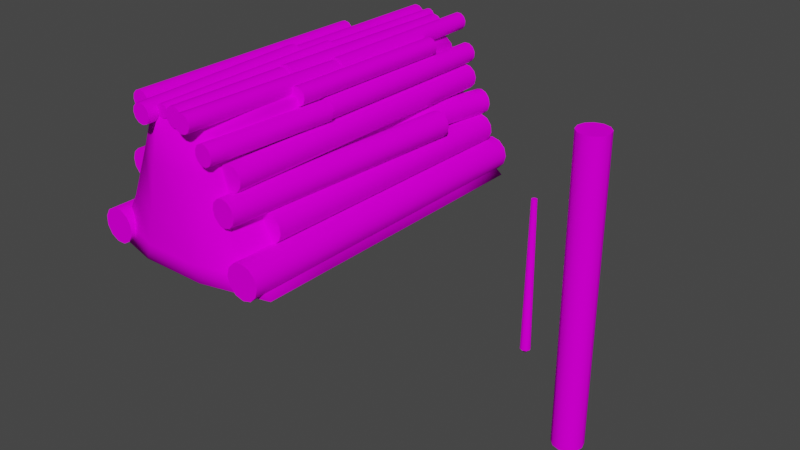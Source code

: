 # Source: prop-dam.blend  (saved by Blender 3.6.11; exported with 4.5.12 LTS)
import bpy
from mathutils import Matrix  # noqa: F401  (used for matrix-valued properties, if any)

bpy.ops.wm.read_factory_settings(use_empty=True)
scene = bpy.context.scene
scene.name = 'Scene'

# ---- collections
col_collection = bpy.data.collections.new('Collection'); scene.collection.children.link(col_collection)

# ---- images (referenced by path relative to the original .blend; pixels are not part of the script)
import os
ASSET_DIR = os.environ.get("B2B_ASSET_DIR", "")  # directory of the original .blend (textures are referenced by path, not embedded)
HERE = os.path.dirname(os.path.abspath(__file__))  # packed textures are extracted next to this script under _unpacked/

def load_image(name, relpath, width, height, colorspace="sRGB"):
    """Load a texture the original file referenced (path relative to the .blend, or extracted next to this script)."""
    p = next((c for c in (os.path.join(HERE, relpath), os.path.join(ASSET_DIR, relpath)) if relpath and os.path.exists(c)), "")
    if p:
        img = bpy.data.images.load(p, check_existing=True)
        img.name = name
    else:  # same state as the original file: an image datablock whose file is absent (Cycles renders it pink)
        img = bpy.data.images.new(name, width, height)
        img.source = "FILE"
        img.filepath = "//" + (relpath or name)
    img.colorspace_settings.name = colorspace
    return img
img_bark_oak_old_png = load_image('bark-oak-old.png', 'bark-oak-old.png', 1024, 1024, 'sRGB')
img_bark_end_old_1_png = load_image('bark-end-old-1.png', 'bark-end-old-1.png', 1024, 1024, 'sRGB')
img_wood_old_png = load_image('wood-old.png', 'wood-old.png', 1024, 1024, 'sRGB')
img_dirt_dark_png = load_image('dirt-dark.png', 'dirt-dark.png', 1024, 1024, 'sRGB')

# ---- materials (node trees are filled in below, after node groups)
mat_bark = bpy.data.materials.new('bark')
mat_bark.alpha_threshold = 0.0
mat_bark.roughness = 0.5
mat_bark.line_color = (0.0, 0.0, 0.0, 1.0)
mat_ends = bpy.data.materials.new('ends')
mat_ends.alpha_threshold = 0.0
mat_ends.roughness = 0.5
mat_ends.line_color = (0.0, 0.0, 0.0, 1.0)
mat_wood = bpy.data.materials.new('wood')
mat_wood.alpha_threshold = 0.0
mat_wood.roughness = 0.5
mat_wood.line_color = (0.0, 0.0, 0.0, 1.0)
mat_dirt = bpy.data.materials.new('dirt')
mat_dirt.alpha_threshold = 0.0
mat_dirt.roughness = 0.5
mat_dirt.line_color = (0.0, 0.0, 0.0, 1.0)

# ---- material node trees
mat_bark.use_nodes = True; mat_bark.node_tree.nodes.clear()
_N = mat_bark.node_tree.nodes; _L = mat_bark.node_tree.links
n0 = _N.new('ShaderNodeOutputMaterial'); n0.name = 'Material Output'; n0.location = (300, 300)
n1 = _N.new('ShaderNodeBsdfPrincipled'); n1.name = 'Principled BSDF'; n1.location = (10, 300)
n1.distribution = 'GGX'
n1.subsurface_method = 'RANDOM_WALK_SKIN'
n1.inputs[3].default_value = 1.45
n1.inputs[13].default_value = 0.0
n1.inputs[27].default_value = (0.0, 0.0, 0.0, 1.0)
n1.inputs[28].default_value = 1.0
n2 = _N.new('ShaderNodeTexImage'); n2.name = 'Image Texture'; n2.location = (-280, 280)
n2.image = img_bark_oak_old_png
_L.new(n1.outputs[0], n0.inputs[0])
_L.new(n2.outputs[0], n1.inputs[0])
n0.is_active_output = True
mat_ends.use_nodes = True; mat_ends.node_tree.nodes.clear()
_N = mat_ends.node_tree.nodes; _L = mat_ends.node_tree.links
n0 = _N.new('ShaderNodeOutputMaterial'); n0.name = 'Material Output'; n0.location = (300, 300)
n1 = _N.new('ShaderNodeBsdfPrincipled'); n1.name = 'Principled BSDF'; n1.location = (10, 300)
n1.distribution = 'GGX'
n1.subsurface_method = 'RANDOM_WALK_SKIN'
n1.inputs[3].default_value = 1.45
n1.inputs[13].default_value = 0.0
n1.inputs[27].default_value = (0.0, 0.0, 0.0, 1.0)
n1.inputs[28].default_value = 1.0
n2 = _N.new('ShaderNodeTexImage'); n2.name = 'Image Texture'; n2.location = (-280, 280)
n2.image = img_bark_end_old_1_png
_L.new(n1.outputs[0], n0.inputs[0])
_L.new(n2.outputs[0], n1.inputs[0])
n0.is_active_output = True
mat_wood.use_nodes = True; mat_wood.node_tree.nodes.clear()
_N = mat_wood.node_tree.nodes; _L = mat_wood.node_tree.links
n0 = _N.new('ShaderNodeOutputMaterial'); n0.name = 'Material Output'; n0.location = (300, 300)
n1 = _N.new('ShaderNodeBsdfPrincipled'); n1.name = 'Principled BSDF'; n1.location = (10, 300)
n1.distribution = 'GGX'
n1.subsurface_method = 'RANDOM_WALK_SKIN'
n1.inputs[3].default_value = 1.45
n1.inputs[13].default_value = 0.0
n1.inputs[27].default_value = (0.0, 0.0, 0.0, 1.0)
n1.inputs[28].default_value = 1.0
n2 = _N.new('ShaderNodeTexImage'); n2.name = 'Image Texture'; n2.location = (-280, 280)
n2.image = img_wood_old_png
_L.new(n1.outputs[0], n0.inputs[0])
_L.new(n2.outputs[0], n1.inputs[0])
n0.is_active_output = True
mat_dirt.use_nodes = True; mat_dirt.node_tree.nodes.clear()
_N = mat_dirt.node_tree.nodes; _L = mat_dirt.node_tree.links
n0 = _N.new('ShaderNodeOutputMaterial'); n0.name = 'Material Output'; n0.location = (300, 300)
n1 = _N.new('ShaderNodeBsdfPrincipled'); n1.name = 'Principled BSDF'; n1.location = (10, 300)
n1.distribution = 'GGX'
n1.subsurface_method = 'RANDOM_WALK_SKIN'
n1.inputs[3].default_value = 1.45
n1.inputs[13].default_value = 0.0
n1.inputs[27].default_value = (0.0, 0.0, 0.0, 1.0)
n1.inputs[28].default_value = 1.0
n2 = _N.new('ShaderNodeTexImage'); n2.name = 'Image Texture'; n2.location = (-280, 280)
n2.image = img_dirt_dark_png
_L.new(n1.outputs[0], n0.inputs[0])
_L.new(n2.outputs[0], n1.inputs[0])
n0.is_active_output = True

# ---- world
world_world = bpy.data.worlds.new('World'); scene.world = world_world
world_world.use_nodes = True; world_world.node_tree.nodes.clear()
_N = world_world.node_tree.nodes; _L = world_world.node_tree.links
n0 = _N.new('ShaderNodeOutputWorld'); n0.name = 'World Output'; n0.location = (300, 300)
n1 = _N.new('ShaderNodeBackground'); n1.name = 'Background'; n1.location = (10, 300)
n1.inputs[0].default_value = (0.05088, 0.05088, 0.05088, 1.0)
_L.new(n1.outputs[0], n0.inputs[0])
n0.is_active_output = True
world_world.color = (0.05088, 0.05088, 0.05088)
world_world.use_sun_shadow = False
world_world.sun_shadow_jitter_overblur = 0.0

# ---- meshes
me_cube = bpy.data.meshes.new('Cube')
me_cube.from_pydata([(1.0, 3.5, 3.0), (2.0, 3.5, 0.0), (1.0, -3.5, 3.0), (2.0, -3.5, 0.0), (-1.0, 3.5, 3.0), (-2.0, 3.5, 0.0), (-1.0, -3.5, 3.0), (-2.0, -3.5, 0.0)], [(5, 7), (0, 1), (2, 3), (4, 5), (2, 6), (7, 3), (6, 4), (4, 0), (3, 1)], [])
_uv = me_cube.uv_layers.new(name='UVMap')
_uv.uv.foreach_set('vector', [])
me_cube.materials.append(None)
me_cube.use_mirror_vertex_groups = False
me_cube.update()
me_cylinder = bpy.data.meshes.new('Cylinder')
me_cylinder.from_pydata([(0.0, 0.05524, 1.5), (0.03906, 0.03906, 1.5), (0.05524, 0.0, 1.5), (0.03906, -0.03906, 1.5), (0.0, -0.05524, 1.5), (-0.03906, -0.03906, 1.5), (-0.05524, 0.0, 1.5), (-0.03906, 0.03906, 1.5), (0.0, 0.08881, -0.75), (0.0, 0.07762, 0.0), (0.0, 0.06643, 0.75), (0.04697, 0.04697, 0.75), (0.05489, 0.05489, 0.0), (0.0628, 0.0628, -0.75), (0.06643, 0.0, 0.75), (0.07762, 0.0, 0.0), (0.08881, 0.0, -0.75), (0.04697, -0.04697, 0.75), (0.05489, -0.05489, 0.0), (0.0628, -0.0628, -0.75), (0.0, -0.06643, 0.75), (0.0, -0.07762, 0.0), (0.0, -0.08881, -0.75), (-0.04697, -0.04697, 0.75), (-0.05489, -0.05489, 0.0), (-0.0628, -0.0628, -0.75), (-0.06643, 0.0, 0.75), (-0.07762, 0.0, 0.0), (-0.08881, 0.0, -0.75), (-0.04697, 0.04697, 0.75), (-0.05489, 0.05489, 0.0), (-0.0628, 0.0628, -0.75), (1.863e-09, 0.03417, -1.5), (0.0, 0.09909, -1.439), (0.02416, 0.02416, -1.5), (0.07007, 0.07007, -1.439), (0.03417, -1.863e-09, -1.5), (0.09909, 0.0, -1.439), (0.02416, -0.02416, -1.5), (0.07007, -0.07007, -1.439), (-1.863e-09, -0.03417, -1.5), (0.0, -0.09909, -1.439), (-0.02416, -0.02416, -1.5), (-0.07007, -0.07007, -1.439), (-0.03417, 1.863e-09, -1.5), (-0.09909, 0.0, -1.439), (-0.02416, 0.02416, -1.5), (-0.07007, 0.07007, -1.439)], [], [(10, 0, 1, 11), (11, 1, 2, 14), (14, 2, 3, 17), (17, 3, 4, 20), (20, 4, 5, 23), (23, 5, 6, 26), (1, 0, 7, 6, 5, 4, 3, 2), (26, 6, 7, 29), (29, 7, 0, 10), (47, 31, 8, 33), (35, 13, 16, 37), (31, 30, 9, 8), (30, 29, 10, 9), (28, 27, 30, 31), (27, 26, 29, 30), (45, 28, 31, 47), (25, 24, 27, 28), (24, 23, 26, 27), (43, 25, 28, 45), (22, 21, 24, 25), (21, 20, 23, 24), (41, 22, 25, 43), (19, 18, 21, 22), (18, 17, 20, 21), (39, 19, 22, 41), (16, 15, 18, 19), (15, 14, 17, 18), (37, 16, 19, 39), (13, 12, 15, 16), (12, 11, 14, 15), (32, 34, 36, 38, 40, 42, 44, 46), (8, 9, 12, 13), (9, 10, 11, 12), (33, 35, 34, 32), (35, 37, 36, 34), (37, 39, 38, 36), (39, 41, 40, 38), (41, 43, 42, 40), (43, 45, 44, 42), (45, 47, 46, 44), (47, 33, 32, 46), (33, 8, 13, 35)])
me_cylinder.polygons.foreach_set('use_smooth', [True] * 42)
me_cylinder.polygons.foreach_set('material_index', [0, 0, 0, 0, 0, 0, 1, 0, 0, 0, 0, 0, 0, 0, 0, 0, 0, 0, 0, 0, 0, 0, 0, 0, 0, 0, 0, 0, 0, 0, 1, 0, 0, 1, 1, 1, 1, 1, 1, 1, 1, 0])
_k = set([(0, 1), (0, 7), (1, 2), (2, 3), (3, 4), (4, 5), (5, 6), (6, 7), (33, 35), (33, 47), (35, 37), (37, 39), (39, 41), (41, 43), (43, 45), (45, 47)])
me_cylinder.attributes.new('sharp_edge', 'BOOLEAN', 'EDGE').data.foreach_set('value', [ (min(e.vertices), max(e.vertices)) in _k for e in me_cylinder.edges])
_uv = me_cylinder.uv_layers.new(name='UVMap')
_uv.uv.foreach_set('vector', [0.5264, 0.7982, 0.5197, 1.109, 0.4966, 1.109, 0.5, 0.7979, 0.5, 0.7979, 0.4966, 1.109, 0.4736, 1.109, 0.4736, 0.7977, 0.4736, 0.7977, 0.4736, 1.109, 0.4506, 1.109, 0.4472, 0.7979, 0.4472, 0.7979, 0.4506, 1.109, 0.4275, 1.109, 0.4208, 0.7982, 0.4208, 0.7982, 0.4275, 1.109, 0.4045, 1.11, 0.3944, 0.7988, 0.3944, 0.7988, 0.4045, 1.11, 0.3815, 1.11, 0.368, 0.7997, 0.6789, 0.4207, 0.5773, 0.3191, 0.5773, 0.1754, 0.6789, 0.07385, 0.8226, 0.07385, 0.9242, 0.1754, 0.9242, 0.3191, 0.8226, 0.4207, 0.5792, 0.7997, 0.5657, 1.11, 0.5427, 1.11, 0.5528, 0.7988, 0.5528, 0.7988, 0.5427, 1.11, 0.5197, 1.109, 0.5264, 0.7982, 0.568, -0.1089, 0.5598, 0.1769, 0.5311, 0.1761, 0.5365, -0.1098, 0.5051, -0.1103, 0.5023, 0.1756, 0.4736, 0.1754, 0.4736, -0.1105, 0.5598, 0.1769, 0.5568, 0.4879, 0.5291, 0.4871, 0.5311, 0.1761, 0.5568, 0.4879, 0.5528, 0.7988, 0.5264, 0.7982, 0.5291, 0.4871, 0.5885, 0.178, 0.5846, 0.4888, 0.5568, 0.4879, 0.5598, 0.1769, 0.5846, 0.4888, 0.5792, 0.7997, 0.5528, 0.7988, 0.5568, 0.4879, 0.5994, -0.1076, 0.5885, 0.178, 0.5598, 0.1769, 0.568, -0.1089, 0.3874, 0.1769, 0.3904, 0.4879, 0.3627, 0.4888, 0.3587, 0.178, 0.3904, 0.4879, 0.3944, 0.7988, 0.368, 0.7997, 0.3627, 0.4888, 0.3792, -0.1089, 0.3874, 0.1769, 0.3587, 0.178, 0.3478, -0.1076, 0.4161, 0.1761, 0.4181, 0.4871, 0.3904, 0.4879, 0.3874, 0.1769, 0.4181, 0.4871, 0.4208, 0.7982, 0.3944, 0.7988, 0.3904, 0.4879, 0.4107, -0.1098, 0.4161, 0.1761, 0.3874, 0.1769, 0.3792, -0.1089, 0.4449, 0.1756, 0.4459, 0.4867, 0.4181, 0.4871, 0.4161, 0.1761, 0.4459, 0.4867, 0.4472, 0.7979, 0.4208, 0.7982, 0.4181, 0.4871, 0.4421, -0.1103, 0.4449, 0.1756, 0.4161, 0.1761, 0.4107, -0.1098, 0.4736, 0.1754, 0.4736, 0.4866, 0.4459, 0.4867, 0.4449, 0.1756, 0.4736, 0.4866, 0.4736, 0.7977, 0.4472, 0.7979, 0.4459, 0.4867, 0.4736, -0.1105, 0.4736, 0.1754, 0.4449, 0.1756, 0.4421, -0.1103, 0.5023, 0.1756, 0.5013, 0.4867, 0.4736, 0.4866, 0.4736, 0.1754, 0.5013, 0.4867, 0.5, 0.7979, 0.4736, 0.7977, 0.4736, 0.4866, 0.2754, 0.2013, 0.3063, 0.229, 0.3054, 0.2698, 0.2785, 0.3005, 0.2378, 0.3035, 0.2069, 0.2758, 0.2078, 0.235, 0.2347, 0.2042, 0.5311, 0.1761, 0.5291, 0.4871, 0.5013, 0.4867, 0.5023, 0.1756, 0.5291, 0.4871, 0.5264, 0.7982, 0.5, 0.7979, 0.5013, 0.4867, 0.3359, 0.06257, 0.4455, 0.1716, 0.3063, 0.229, 0.2754, 0.2013, 0.4455, 0.1716, 0.4455, 0.3269, 0.3054, 0.2698, 0.3063, 0.229, 0.4455, 0.3269, 0.3349, 0.4416, 0.2785, 0.3005, 0.3054, 0.2698, 0.3349, 0.4416, 0.1774, 0.4422, 0.2378, 0.3035, 0.2785, 0.3005, 0.1774, 0.4422, 0.06771, 0.3332, 0.2069, 0.2758, 0.2378, 0.3035, 0.06771, 0.3332, 0.06771, 0.1779, 0.2078, 0.235, 0.2069, 0.2758, 0.06771, 0.1779, 0.1783, 0.06318, 0.2347, 0.2042, 0.2078, 0.235, 0.1783, 0.06318, 0.3359, 0.06257, 0.2754, 0.2013, 0.2347, 0.2042, 0.5365, -0.1098, 0.5311, 0.1761, 0.5023, 0.1756, 0.5051, -0.1103])
me_cylinder.materials.append(mat_bark)
me_cylinder.materials.append(mat_ends)
me_cylinder.update()
me_cylinder_065 = bpy.data.meshes.new('Cylinder.065')
me_cylinder_065.from_pydata([(0.0, 0.3, -3.0), (0.0, 0.3, 3.0), (0.15, 0.2598, -3.0), (0.15, 0.2598, 3.0), (0.2598, 0.15, -3.0), (0.2598, 0.15, 3.0), (0.3, 0.0, -3.0), (0.3, 0.0, 3.0), (0.2598, -0.15, -3.0), (0.2598, -0.15, 3.0), (0.15, -0.2598, -3.0), (0.15, -0.2598, 3.0), (0.0, -0.3, -3.0), (0.0, -0.3, 3.0), (-0.15, -0.2598, -3.0), (-0.15, -0.2598, 3.0), (-0.2598, -0.15, -3.0), (-0.2598, -0.15, 3.0), (-0.3, 0.0, -3.0), (-0.3, 0.0, 3.0), (-0.2598, 0.15, -3.0), (-0.2598, 0.15, 3.0), (-0.15, 0.2598, -3.0), (-0.15, 0.2598, 3.0)], [], [(0, 1, 3, 2), (2, 3, 5, 4), (4, 5, 7, 6), (6, 7, 9, 8), (8, 9, 11, 10), (10, 11, 13, 12), (12, 13, 15, 14), (14, 15, 17, 16), (16, 17, 19, 18), (18, 19, 21, 20), (3, 1, 23, 21, 19, 17, 15, 13, 11, 9, 7, 5), (20, 21, 23, 22), (22, 23, 1, 0), (0, 2, 4, 6, 8, 10, 12, 14, 16, 18, 20, 22)])
me_cylinder_065.polygons.foreach_set('use_smooth', [True] * 14)
me_cylinder_065.polygons.foreach_set('material_index', [0, 0, 0, 0, 0, 0, 0, 0, 0, 0, 2, 0, 0, 2])
_k = set([(0, 2), (0, 22), (1, 3), (1, 23), (2, 4), (3, 5), (4, 6), (5, 7), (6, 8), (7, 9), (8, 10), (9, 11), (10, 12), (11, 13), (12, 14), (13, 15), (14, 16), (15, 17), (16, 18), (17, 19), (18, 20), (19, 21), (20, 22), (21, 23)])
me_cylinder_065.attributes.new('sharp_edge', 'BOOLEAN', 'EDGE').data.foreach_set('value', [ (min(e.vertices), max(e.vertices)) in _k for e in me_cylinder_065.edges])
_uv = me_cylinder_065.uv_layers.new(name='UVMap')
_uv.uv.foreach_set('vector', [0.639, 1.395, 0.639, -0.3954, 0.6854, -0.3954, 0.6854, 1.395, 0.6854, 1.395, 0.6854, -0.3954, 0.7317, -0.3954, 0.7317, 1.395, 0.7317, 1.395, 0.7317, -0.3954, 0.7781, -0.3954, 0.7781, 1.395, 0.2219, 1.395, 0.2219, -0.3954, 0.2683, -0.3954, 0.2683, 1.395, 0.2683, 1.395, 0.2683, -0.3954, 0.3146, -0.3954, 0.3146, 1.395, 0.3146, 1.395, 0.3146, -0.3954, 0.361, -0.3954, 0.361, 1.395, 0.361, 1.395, 0.361, -0.3954, 0.4073, -0.3954, 0.4073, 1.395, 0.4073, 1.395, 0.4073, -0.3954, 0.4537, -0.3954, 0.4537, 1.395, 0.4537, 1.395, 0.4537, -0.3954, 0.5, -0.3954, 0.5, 1.395, 0.5, 1.395, 0.5, -0.3954, 0.5463, -0.3954, 0.5463, 1.395, 0.37, 0.9559, 0.25, 0.988, 0.13, 0.9559, 0.04215, 0.868, 0.01, 0.748, 0.04215, 0.628, 0.13, 0.5402, 0.25, 0.508, 0.37, 0.5402, 0.4578, 0.628, 0.49, 0.748, 0.4578, 0.868, 0.5463, 1.395, 0.5463, -0.3954, 0.5927, -0.3954, 0.5927, 1.395, 0.5927, 1.395, 0.5927, -0.3954, 0.639, -0.3954, 0.639, 1.395, 0.75, 0.988, 0.87, 0.9559, 0.9578, 0.868, 0.99, 0.748, 0.9578, 0.628, 0.87, 0.5402, 0.75, 0.508, 0.63, 0.5402, 0.5422, 0.628, 0.51, 0.748, 0.5422, 0.868, 0.63, 0.9559])
me_cylinder_065.materials.append(mat_bark)
me_cylinder_065.materials.append(mat_wood)
me_cylinder_065.materials.append(mat_ends)
me_cylinder_065.update()
me_cylinder_066 = bpy.data.meshes.new('Cylinder.066')
me_cylinder_066.from_pydata([(0.0, 0.3, -3.0), (0.0, 0.3, 3.0), (0.15, 0.2598, -3.0), (0.15, 0.2598, 3.0), (0.2598, 0.15, -3.0), (0.2598, 0.15, 3.0), (0.3, 0.0, -3.0), (0.3, 0.0, 3.0), (0.2598, -0.15, -3.0), (0.2598, -0.15, 3.0), (0.15, -0.2598, -3.0), (0.15, -0.2598, 3.0), (0.0, -0.3, -3.0), (0.0, -0.3, 3.0), (-0.15, -0.2598, -3.0), (-0.15, -0.2598, 3.0), (-0.2598, -0.15, -3.0), (-0.2598, -0.15, 3.0), (-0.3, 0.0, -3.0), (-0.3, 0.0, 3.0), (-0.2598, 0.15, -3.0), (-0.2598, 0.15, 3.0), (-0.15, 0.2598, -3.0), (-0.15, 0.2598, 3.0)], [], [(0, 1, 3, 2), (2, 3, 5, 4), (4, 5, 7, 6), (6, 7, 9, 8), (8, 9, 11, 10), (10, 11, 13, 12), (12, 13, 15, 14), (14, 15, 17, 16), (16, 17, 19, 18), (18, 19, 21, 20), (3, 1, 23, 21, 19, 17, 15, 13, 11, 9, 7, 5), (20, 21, 23, 22), (22, 23, 1, 0), (0, 2, 4, 6, 8, 10, 12, 14, 16, 18, 20, 22)])
me_cylinder_066.polygons.foreach_set('use_smooth', [True] * 14)
me_cylinder_066.polygons.foreach_set('material_index', [0, 0, 0, 0, 0, 0, 0, 0, 0, 0, 2, 0, 0, 2])
_k = set([(0, 2), (0, 22), (1, 3), (1, 23), (2, 4), (3, 5), (4, 6), (5, 7), (6, 8), (7, 9), (8, 10), (9, 11), (10, 12), (11, 13), (12, 14), (13, 15), (14, 16), (15, 17), (16, 18), (17, 19), (18, 20), (19, 21), (20, 22), (21, 23)])
me_cylinder_066.attributes.new('sharp_edge', 'BOOLEAN', 'EDGE').data.foreach_set('value', [ (min(e.vertices), max(e.vertices)) in _k for e in me_cylinder_066.edges])
_uv = me_cylinder_066.uv_layers.new(name='UVMap')
_uv.uv.foreach_set('vector', [-0.1578, 1.702, -0.1578, -0.08845, -0.1114, -0.08845, -0.1114, 1.702, -0.1114, 1.702, -0.1114, -0.08845, -0.06506, -0.08845, -0.06506, 1.702, -0.06506, 1.702, -0.06506, -0.08845, -0.01871, -0.08845, -0.01871, 1.702, -0.5749, 1.702, -0.5749, -0.08845, -0.5285, -0.08845, -0.5285, 1.702, -0.5285, 1.702, -0.5285, -0.08845, -0.4822, -0.08845, -0.4822, 1.702, -0.4822, 1.702, -0.4822, -0.08845, -0.4358, -0.08845, -0.4358, 1.702, -0.4358, 1.702, -0.4358, -0.08845, -0.3895, -0.08845, -0.3895, 1.702, -0.3895, 1.702, -0.3895, -0.08845, -0.3431, -0.08845, -0.3431, 1.702, -0.3431, 1.702, -0.3431, -0.08845, -0.2968, -0.08845, -0.2968, 1.702, -0.2968, 1.702, -0.2968, -0.08845, -0.2505, -0.08845, -0.2505, 1.702, 0.37, 0.9559, 0.25, 0.988, 0.13, 0.9559, 0.04215, 0.868, 0.01, 0.748, 0.04215, 0.628, 0.13, 0.5402, 0.25, 0.508, 0.37, 0.5402, 0.4578, 0.628, 0.49, 0.748, 0.4578, 0.868, -0.2505, 1.702, -0.2505, -0.08845, -0.2041, -0.08845, -0.2041, 1.702, -0.2041, 1.702, -0.2041, -0.08845, -0.1578, -0.08845, -0.1578, 1.702, 0.75, 0.988, 0.87, 0.9559, 0.9578, 0.868, 0.99, 0.748, 0.9578, 0.628, 0.87, 0.5402, 0.75, 0.508, 0.63, 0.5402, 0.5422, 0.628, 0.51, 0.748, 0.5422, 0.868, 0.63, 0.9559])
me_cylinder_066.materials.append(mat_bark)
me_cylinder_066.materials.append(mat_wood)
me_cylinder_066.materials.append(mat_ends)
me_cylinder_066.update()
me_cylinder_067 = bpy.data.meshes.new('Cylinder.067')
me_cylinder_067.from_pydata([(0.0, 0.3, -3.0), (0.0, 0.3, 3.0), (0.15, 0.2598, -3.0), (0.15, 0.2598, 3.0), (0.2598, 0.15, -3.0), (0.2598, 0.15, 3.0), (0.3, 0.0, -3.0), (0.3, 0.0, 3.0), (0.2598, -0.15, -3.0), (0.2598, -0.15, 3.0), (0.15, -0.2598, -3.0), (0.15, -0.2598, 3.0), (0.0, -0.3, -3.0), (0.0, -0.3, 3.0), (-0.15, -0.2598, -3.0), (-0.15, -0.2598, 3.0), (-0.2598, -0.15, -3.0), (-0.2598, -0.15, 3.0), (-0.3, 0.0, -3.0), (-0.3, 0.0, 3.0), (-0.2598, 0.15, -3.0), (-0.2598, 0.15, 3.0), (-0.15, 0.2598, -3.0), (-0.15, 0.2598, 3.0)], [], [(0, 1, 3, 2), (2, 3, 5, 4), (4, 5, 7, 6), (6, 7, 9, 8), (8, 9, 11, 10), (10, 11, 13, 12), (12, 13, 15, 14), (14, 15, 17, 16), (16, 17, 19, 18), (18, 19, 21, 20), (3, 1, 23, 21, 19, 17, 15, 13, 11, 9, 7, 5), (20, 21, 23, 22), (22, 23, 1, 0), (0, 2, 4, 6, 8, 10, 12, 14, 16, 18, 20, 22)])
me_cylinder_067.polygons.foreach_set('use_smooth', [True] * 14)
me_cylinder_067.polygons.foreach_set('material_index', [0, 0, 0, 0, 0, 0, 0, 0, 0, 0, 2, 0, 0, 2])
_k = set([(0, 2), (0, 22), (1, 3), (1, 23), (2, 4), (3, 5), (4, 6), (5, 7), (6, 8), (7, 9), (8, 10), (9, 11), (10, 12), (11, 13), (12, 14), (13, 15), (14, 16), (15, 17), (16, 18), (17, 19), (18, 20), (19, 21), (20, 22), (21, 23)])
me_cylinder_067.attributes.new('sharp_edge', 'BOOLEAN', 'EDGE').data.foreach_set('value', [ (min(e.vertices), max(e.vertices)) in _k for e in me_cylinder_067.edges])
_uv = me_cylinder_067.uv_layers.new(name='UVMap')
_uv.uv.foreach_set('vector', [0.4716, 1.715, 0.4716, -0.07605, 0.518, -0.07605, 0.518, 1.715, 0.518, 1.715, 0.518, -0.07605, 0.5643, -0.07605, 0.5643, 1.715, 0.5643, 1.715, 0.5643, -0.07605, 0.6107, -0.07605, 0.6107, 1.715, 0.05449, 1.715, 0.05449, -0.07605, 0.1008, -0.07605, 0.1008, 1.715, 0.1008, 1.715, 0.1008, -0.07605, 0.1472, -0.07605, 0.1472, 1.715, 0.1472, 1.715, 0.1472, -0.07605, 0.1935, -0.07605, 0.1935, 1.715, 0.1935, 1.715, 0.1935, -0.07605, 0.2399, -0.07605, 0.2399, 1.715, 0.2399, 1.715, 0.2399, -0.07605, 0.2862, -0.07605, 0.2862, 1.715, 0.2862, 1.715, 0.2862, -0.07605, 0.3326, -0.07605, 0.3326, 1.715, 0.3326, 1.715, 0.3326, -0.07605, 0.3789, -0.07605, 0.3789, 1.715, 0.37, 0.9559, 0.25, 0.988, 0.13, 0.9559, 0.04215, 0.868, 0.01, 0.748, 0.04215, 0.628, 0.13, 0.5402, 0.25, 0.508, 0.37, 0.5402, 0.4578, 0.628, 0.49, 0.748, 0.4578, 0.868, 0.3789, 1.715, 0.3789, -0.07605, 0.4253, -0.07605, 0.4253, 1.715, 0.4253, 1.715, 0.4253, -0.07605, 0.4716, -0.07605, 0.4716, 1.715, 0.75, 0.988, 0.87, 0.9559, 0.9578, 0.868, 0.99, 0.748, 0.9578, 0.628, 0.87, 0.5402, 0.75, 0.508, 0.63, 0.5402, 0.5422, 0.628, 0.51, 0.748, 0.5422, 0.868, 0.63, 0.9559])
me_cylinder_067.materials.append(mat_bark)
me_cylinder_067.materials.append(mat_wood)
me_cylinder_067.materials.append(mat_ends)
me_cylinder_067.update()
me_cylinder_068 = bpy.data.meshes.new('Cylinder.068')
me_cylinder_068.from_pydata([(0.0, 0.3, -3.0), (0.0, 0.3, 3.0), (0.15, 0.2598, -3.0), (0.15, 0.2598, 3.0), (0.2598, 0.15, -3.0), (0.2598, 0.15, 3.0), (0.3, 0.0, -3.0), (0.3, 0.0, 3.0), (0.2598, -0.15, -3.0), (0.2598, -0.15, 3.0), (0.15, -0.2598, -3.0), (0.15, -0.2598, 3.0), (0.0, -0.3, -3.0), (0.0, -0.3, 3.0), (-0.15, -0.2598, -3.0), (-0.15, -0.2598, 3.0), (-0.2598, -0.15, -3.0), (-0.2598, -0.15, 3.0), (-0.3, 0.0, -3.0), (-0.3, 0.0, 3.0), (-0.2598, 0.15, -3.0), (-0.2598, 0.15, 3.0), (-0.15, 0.2598, -3.0), (-0.15, 0.2598, 3.0)], [], [(0, 1, 3, 2), (2, 3, 5, 4), (4, 5, 7, 6), (6, 7, 9, 8), (8, 9, 11, 10), (10, 11, 13, 12), (12, 13, 15, 14), (14, 15, 17, 16), (16, 17, 19, 18), (18, 19, 21, 20), (3, 1, 23, 21, 19, 17, 15, 13, 11, 9, 7, 5), (20, 21, 23, 22), (22, 23, 1, 0), (0, 2, 4, 6, 8, 10, 12, 14, 16, 18, 20, 22)])
me_cylinder_068.polygons.foreach_set('use_smooth', [True] * 14)
me_cylinder_068.polygons.foreach_set('material_index', [0, 0, 0, 0, 0, 0, 0, 0, 0, 0, 2, 0, 0, 2])
_k = set([(0, 2), (0, 22), (1, 3), (1, 23), (2, 4), (3, 5), (4, 6), (5, 7), (6, 8), (7, 9), (8, 10), (9, 11), (10, 12), (11, 13), (12, 14), (13, 15), (14, 16), (15, 17), (16, 18), (17, 19), (18, 20), (19, 21), (20, 22), (21, 23)])
me_cylinder_068.attributes.new('sharp_edge', 'BOOLEAN', 'EDGE').data.foreach_set('value', [ (min(e.vertices), max(e.vertices)) in _k for e in me_cylinder_068.edges])
_uv = me_cylinder_068.uv_layers.new(name='UVMap')
_uv.uv.foreach_set('vector', [-0.3283, 0.8683, -0.3283, -0.9225, -0.2819, -0.9225, -0.2819, 0.8683, -0.2819, 0.8683, -0.2819, -0.9225, -0.2356, -0.9225, -0.2356, 0.8683, -0.2356, 0.8683, -0.2356, -0.9225, -0.1892, -0.9225, -0.1892, 0.8683, -0.7454, 0.8683, -0.7454, -0.9225, -0.6991, -0.9225, -0.6991, 0.8683, -0.6991, 0.8683, -0.6991, -0.9225, -0.6527, -0.9225, -0.6527, 0.8683, -0.6527, 0.8683, -0.6527, -0.9225, -0.6064, -0.9225, -0.6064, 0.8683, -0.6064, 0.8683, -0.6064, -0.9225, -0.56, -0.9225, -0.56, 0.8683, -0.56, 0.8683, -0.56, -0.9225, -0.5137, -0.9225, -0.5137, 0.8683, -0.5137, 0.8683, -0.5137, -0.9225, -0.4673, -0.9225, -0.4673, 0.8683, -0.4673, 0.8683, -0.4673, -0.9225, -0.421, -0.9225, -0.421, 0.8683, 0.37, 0.9559, 0.25, 0.988, 0.13, 0.9559, 0.04215, 0.868, 0.01, 0.748, 0.04215, 0.628, 0.13, 0.5402, 0.25, 0.508, 0.37, 0.5402, 0.4578, 0.628, 0.49, 0.748, 0.4578, 0.868, -0.421, 0.8683, -0.421, -0.9225, -0.3746, -0.9225, -0.3746, 0.8683, -0.3746, 0.8683, -0.3746, -0.9225, -0.3283, -0.9225, -0.3283, 0.8683, 0.75, 0.988, 0.87, 0.9559, 0.9578, 0.868, 0.99, 0.748, 0.9578, 0.628, 0.87, 0.5402, 0.75, 0.508, 0.63, 0.5402, 0.5422, 0.628, 0.51, 0.748, 0.5422, 0.868, 0.63, 0.9559])
me_cylinder_068.materials.append(mat_bark)
me_cylinder_068.materials.append(mat_wood)
me_cylinder_068.materials.append(mat_ends)
me_cylinder_068.update()
me_cylinder_069 = bpy.data.meshes.new('Cylinder.069')
me_cylinder_069.from_pydata([(0.0, 0.3, -3.0), (0.0, 0.3, 3.0), (0.15, 0.2598, -3.0), (0.15, 0.2598, 3.0), (0.2598, 0.15, -3.0), (0.2598, 0.15, 3.0), (0.3, 0.0, -3.0), (0.3, 0.0, 3.0), (0.2598, -0.15, -3.0), (0.2598, -0.15, 3.0), (0.15, -0.2598, -3.0), (0.15, -0.2598, 3.0), (0.0, -0.3, -3.0), (0.0, -0.3, 3.0), (-0.15, -0.2598, -3.0), (-0.15, -0.2598, 3.0), (-0.2598, -0.15, -3.0), (-0.2598, -0.15, 3.0), (-0.3, 0.0, -3.0), (-0.3, 0.0, 3.0), (-0.2598, 0.15, -3.0), (-0.2598, 0.15, 3.0), (-0.15, 0.2598, -3.0), (-0.15, 0.2598, 3.0)], [], [(0, 1, 3, 2), (2, 3, 5, 4), (4, 5, 7, 6), (6, 7, 9, 8), (8, 9, 11, 10), (10, 11, 13, 12), (12, 13, 15, 14), (14, 15, 17, 16), (16, 17, 19, 18), (18, 19, 21, 20), (3, 1, 23, 21, 19, 17, 15, 13, 11, 9, 7, 5), (20, 21, 23, 22), (22, 23, 1, 0), (0, 2, 4, 6, 8, 10, 12, 14, 16, 18, 20, 22)])
me_cylinder_069.polygons.foreach_set('use_smooth', [True] * 14)
me_cylinder_069.polygons.foreach_set('material_index', [0, 0, 0, 0, 0, 0, 0, 0, 0, 0, 2, 0, 0, 2])
_k = set([(0, 2), (0, 22), (1, 3), (1, 23), (2, 4), (3, 5), (4, 6), (5, 7), (6, 8), (7, 9), (8, 10), (9, 11), (10, 12), (11, 13), (12, 14), (13, 15), (14, 16), (15, 17), (16, 18), (17, 19), (18, 20), (19, 21), (20, 22), (21, 23)])
me_cylinder_069.attributes.new('sharp_edge', 'BOOLEAN', 'EDGE').data.foreach_set('value', [ (min(e.vertices), max(e.vertices)) in _k for e in me_cylinder_069.edges])
_uv = me_cylinder_069.uv_layers.new(name='UVMap')
_uv.uv.foreach_set('vector', [0.9956, 1.169, 0.9956, -0.6217, 1.042, -0.6217, 1.042, 1.169, 1.042, 1.169, 1.042, -0.6217, 1.088, -0.6217, 1.088, 1.169, 1.088, 1.169, 1.088, -0.6217, 1.135, -0.6217, 1.135, 1.169, 0.5785, 1.169, 0.5785, -0.6217, 0.6248, -0.6217, 0.6248, 1.169, 0.6248, 1.169, 0.6248, -0.6217, 0.6711, -0.6217, 0.6711, 1.169, 0.6711, 1.169, 0.6711, -0.6217, 0.7175, -0.6217, 0.7175, 1.169, 0.7175, 1.169, 0.7175, -0.6217, 0.7638, -0.6217, 0.7638, 1.169, 0.7638, 1.169, 0.7638, -0.6217, 0.8102, -0.6217, 0.8102, 1.169, 0.8102, 1.169, 0.8102, -0.6217, 0.8565, -0.6217, 0.8565, 1.169, 0.8565, 1.169, 0.8565, -0.6217, 0.9029, -0.6217, 0.9029, 1.169, 0.37, 0.9559, 0.25, 0.988, 0.13, 0.9559, 0.04215, 0.868, 0.01, 0.748, 0.04215, 0.628, 0.13, 0.5402, 0.25, 0.508, 0.37, 0.5402, 0.4578, 0.628, 0.49, 0.748, 0.4578, 0.868, 0.9029, 1.169, 0.9029, -0.6217, 0.9492, -0.6217, 0.9492, 1.169, 0.9492, 1.169, 0.9492, -0.6217, 0.9956, -0.6217, 0.9956, 1.169, 0.75, 0.988, 0.87, 0.9559, 0.9578, 0.868, 0.99, 0.748, 0.9578, 0.628, 0.87, 0.5402, 0.75, 0.508, 0.63, 0.5402, 0.5422, 0.628, 0.51, 0.748, 0.5422, 0.868, 0.63, 0.9559])
me_cylinder_069.materials.append(mat_bark)
me_cylinder_069.materials.append(mat_wood)
me_cylinder_069.materials.append(mat_ends)
me_cylinder_069.update()
me_cylinder_070 = bpy.data.meshes.new('Cylinder.070')
me_cylinder_070.from_pydata([(0.0, 0.3, -3.0), (0.0, 0.3, 3.0), (0.15, 0.2598, -3.0), (0.15, 0.2598, 3.0), (0.2598, 0.15, -3.0), (0.2598, 0.15, 3.0), (0.3, 0.0, -3.0), (0.3, 0.0, 3.0), (0.2598, -0.15, -3.0), (0.2598, -0.15, 3.0), (0.15, -0.2598, -3.0), (0.15, -0.2598, 3.0), (0.0, -0.3, -3.0), (0.0, -0.3, 3.0), (-0.15, -0.2598, -3.0), (-0.15, -0.2598, 3.0), (-0.2598, -0.15, -3.0), (-0.2598, -0.15, 3.0), (-0.3, 0.0, -3.0), (-0.3, 0.0, 3.0), (-0.2598, 0.15, -3.0), (-0.2598, 0.15, 3.0), (-0.15, 0.2598, -3.0), (-0.15, 0.2598, 3.0)], [], [(0, 1, 3, 2), (2, 3, 5, 4), (4, 5, 7, 6), (6, 7, 9, 8), (8, 9, 11, 10), (10, 11, 13, 12), (12, 13, 15, 14), (14, 15, 17, 16), (16, 17, 19, 18), (18, 19, 21, 20), (3, 1, 23, 21, 19, 17, 15, 13, 11, 9, 7, 5), (20, 21, 23, 22), (22, 23, 1, 0), (0, 2, 4, 6, 8, 10, 12, 14, 16, 18, 20, 22)])
me_cylinder_070.polygons.foreach_set('use_smooth', [True] * 14)
me_cylinder_070.polygons.foreach_set('material_index', [0, 0, 0, 0, 0, 0, 0, 0, 0, 0, 2, 0, 0, 2])
_k = set([(0, 2), (0, 22), (1, 3), (1, 23), (2, 4), (3, 5), (4, 6), (5, 7), (6, 8), (7, 9), (8, 10), (9, 11), (10, 12), (11, 13), (12, 14), (13, 15), (14, 16), (15, 17), (16, 18), (17, 19), (18, 20), (19, 21), (20, 22), (21, 23)])
me_cylinder_070.attributes.new('sharp_edge', 'BOOLEAN', 'EDGE').data.foreach_set('value', [ (min(e.vertices), max(e.vertices)) in _k for e in me_cylinder_070.edges])
_uv = me_cylinder_070.uv_layers.new(name='UVMap')
_uv.uv.foreach_set('vector', [1.272, 1.578, 1.272, -0.2125, 1.318, -0.2125, 1.318, 1.578, 1.318, 1.578, 1.318, -0.2125, 1.364, -0.2125, 1.364, 1.578, 1.364, 1.578, 1.364, -0.2125, 1.411, -0.2125, 1.411, 1.578, 0.8544, 1.578, 0.8544, -0.2125, 0.9007, -0.2125, 0.9007, 1.578, 0.9007, 1.578, 0.9007, -0.2125, 0.9471, -0.2125, 0.9471, 1.578, 0.9471, 1.578, 0.9471, -0.2125, 0.9934, -0.2125, 0.9934, 1.578, 0.9934, 1.578, 0.9934, -0.2125, 1.04, -0.2125, 1.04, 1.578, 1.04, 1.578, 1.04, -0.2125, 1.086, -0.2125, 1.086, 1.578, 1.086, 1.578, 1.086, -0.2125, 1.132, -0.2125, 1.132, 1.578, 1.132, 1.578, 1.132, -0.2125, 1.179, -0.2125, 1.179, 1.578, 0.37, 0.9559, 0.25, 0.988, 0.13, 0.9559, 0.04215, 0.868, 0.01, 0.748, 0.04215, 0.628, 0.13, 0.5402, 0.25, 0.508, 0.37, 0.5402, 0.4578, 0.628, 0.49, 0.748, 0.4578, 0.868, 1.179, 1.578, 1.179, -0.2125, 1.225, -0.2125, 1.225, 1.578, 1.225, 1.578, 1.225, -0.2125, 1.272, -0.2125, 1.272, 1.578, 0.75, 0.988, 0.87, 0.9559, 0.9578, 0.868, 0.99, 0.748, 0.9578, 0.628, 0.87, 0.5402, 0.75, 0.508, 0.63, 0.5402, 0.5422, 0.628, 0.51, 0.748, 0.5422, 0.868, 0.63, 0.9559])
me_cylinder_070.materials.append(mat_bark)
me_cylinder_070.materials.append(mat_wood)
me_cylinder_070.materials.append(mat_ends)
me_cylinder_070.update()
me_cylinder_071 = bpy.data.meshes.new('Cylinder.071')
me_cylinder_071.from_pydata([(0.0, 0.3, -3.0), (0.0, 0.3, 3.0), (0.15, 0.2598, -3.0), (0.15, 0.2598, 3.0), (0.2598, 0.15, -3.0), (0.2598, 0.15, 3.0), (0.3, 0.0, -3.0), (0.3, 0.0, 3.0), (0.2598, -0.15, -3.0), (0.2598, -0.15, 3.0), (0.15, -0.2598, -3.0), (0.15, -0.2598, 3.0), (0.0, -0.3, -3.0), (0.0, -0.3, 3.0), (-0.15, -0.2598, -3.0), (-0.15, -0.2598, 3.0), (-0.2598, -0.15, -3.0), (-0.2598, -0.15, 3.0), (-0.3, 0.0, -3.0), (-0.3, 0.0, 3.0), (-0.2598, 0.15, -3.0), (-0.2598, 0.15, 3.0), (-0.15, 0.2598, -3.0), (-0.15, 0.2598, 3.0)], [], [(0, 1, 3, 2), (2, 3, 5, 4), (4, 5, 7, 6), (6, 7, 9, 8), (8, 9, 11, 10), (10, 11, 13, 12), (12, 13, 15, 14), (14, 15, 17, 16), (16, 17, 19, 18), (18, 19, 21, 20), (3, 1, 23, 21, 19, 17, 15, 13, 11, 9, 7, 5), (20, 21, 23, 22), (22, 23, 1, 0), (0, 2, 4, 6, 8, 10, 12, 14, 16, 18, 20, 22)])
me_cylinder_071.polygons.foreach_set('use_smooth', [True] * 14)
me_cylinder_071.polygons.foreach_set('material_index', [0, 0, 0, 0, 0, 0, 0, 0, 0, 0, 2, 0, 0, 2])
_k = set([(0, 2), (0, 22), (1, 3), (1, 23), (2, 4), (3, 5), (4, 6), (5, 7), (6, 8), (7, 9), (8, 10), (9, 11), (10, 12), (11, 13), (12, 14), (13, 15), (14, 16), (15, 17), (16, 18), (17, 19), (18, 20), (19, 21), (20, 22), (21, 23)])
me_cylinder_071.attributes.new('sharp_edge', 'BOOLEAN', 'EDGE').data.foreach_set('value', [ (min(e.vertices), max(e.vertices)) in _k for e in me_cylinder_071.edges])
_uv = me_cylinder_071.uv_layers.new(name='UVMap')
_uv.uv.foreach_set('vector', [0.1337, 1.036, 0.1337, -0.755, 0.18, -0.755, 0.18, 1.036, 0.18, 1.036, 0.18, -0.755, 0.2264, -0.755, 0.2264, 1.036, 0.2264, 1.036, 0.2264, -0.755, 0.2727, -0.755, 0.2727, 1.036, -0.2835, 1.036, -0.2835, -0.755, -0.2371, -0.755, -0.2371, 1.036, -0.2371, 1.036, -0.2371, -0.755, -0.1908, -0.755, -0.1908, 1.036, -0.1908, 1.036, -0.1908, -0.755, -0.1444, -0.755, -0.1444, 1.036, -0.1444, 1.036, -0.1444, -0.755, -0.09806, -0.755, -0.09806, 1.036, -0.09806, 1.036, -0.09806, -0.755, -0.05171, -0.755, -0.05171, 1.036, -0.05171, 1.036, -0.05171, -0.755, -0.005364, -0.755, -0.005364, 1.036, -0.005364, 1.036, -0.005364, -0.755, 0.04098, -0.755, 0.04098, 1.036, 0.37, 0.9559, 0.25, 0.988, 0.13, 0.9559, 0.04215, 0.868, 0.01, 0.748, 0.04215, 0.628, 0.13, 0.5402, 0.25, 0.508, 0.37, 0.5402, 0.4578, 0.628, 0.49, 0.748, 0.4578, 0.868, 0.04098, 1.036, 0.04098, -0.755, 0.08733, -0.755, 0.08733, 1.036, 0.08733, 1.036, 0.08733, -0.755, 0.1337, -0.755, 0.1337, 1.036, 0.75, 0.988, 0.87, 0.9559, 0.9578, 0.868, 0.99, 0.748, 0.9578, 0.628, 0.87, 0.5402, 0.75, 0.508, 0.63, 0.5402, 0.5422, 0.628, 0.51, 0.748, 0.5422, 0.868, 0.63, 0.9559])
me_cylinder_071.materials.append(mat_bark)
me_cylinder_071.materials.append(mat_wood)
me_cylinder_071.materials.append(mat_ends)
me_cylinder_071.update()
me_cylinder_072 = bpy.data.meshes.new('Cylinder.072')
me_cylinder_072.from_pydata([(0.0, 0.3, -3.0), (0.0, 0.3, 3.0), (0.15, 0.2598, -3.0), (0.15, 0.2598, 3.0), (0.2598, 0.15, -3.0), (0.2598, 0.15, 3.0), (0.3, 0.0, -3.0), (0.3, 0.0, 3.0), (0.2598, -0.15, -3.0), (0.2598, -0.15, 3.0), (0.15, -0.2598, -3.0), (0.15, -0.2598, 3.0), (0.0, -0.3, -3.0), (0.0, -0.3, 3.0), (-0.15, -0.2598, -3.0), (-0.15, -0.2598, 3.0), (-0.2598, -0.15, -3.0), (-0.2598, -0.15, 3.0), (-0.3, 0.0, -3.0), (-0.3, 0.0, 3.0), (-0.2598, 0.15, -3.0), (-0.2598, 0.15, 3.0), (-0.15, 0.2598, -3.0), (-0.15, 0.2598, 3.0)], [], [(0, 1, 3, 2), (2, 3, 5, 4), (4, 5, 7, 6), (6, 7, 9, 8), (8, 9, 11, 10), (10, 11, 13, 12), (12, 13, 15, 14), (14, 15, 17, 16), (16, 17, 19, 18), (18, 19, 21, 20), (3, 1, 23, 21, 19, 17, 15, 13, 11, 9, 7, 5), (20, 21, 23, 22), (22, 23, 1, 0), (0, 2, 4, 6, 8, 10, 12, 14, 16, 18, 20, 22)])
me_cylinder_072.polygons.foreach_set('use_smooth', [True] * 14)
me_cylinder_072.polygons.foreach_set('material_index', [0, 0, 0, 0, 0, 0, 0, 0, 0, 0, 2, 0, 0, 2])
_k = set([(0, 2), (0, 22), (1, 3), (1, 23), (2, 4), (3, 5), (4, 6), (5, 7), (6, 8), (7, 9), (8, 10), (9, 11), (10, 12), (11, 13), (12, 14), (13, 15), (14, 16), (15, 17), (16, 18), (17, 19), (18, 20), (19, 21), (20, 22), (21, 23)])
me_cylinder_072.attributes.new('sharp_edge', 'BOOLEAN', 'EDGE').data.foreach_set('value', [ (min(e.vertices), max(e.vertices)) in _k for e in me_cylinder_072.edges])
_uv = me_cylinder_072.uv_layers.new(name='UVMap')
_uv.uv.foreach_set('vector', [0.3135, 1.166, 0.3135, -0.6248, 0.3599, -0.6248, 0.3599, 1.166, 0.3599, 1.166, 0.3599, -0.6248, 0.4062, -0.6248, 0.4062, 1.166, 0.4062, 1.166, 0.4062, -0.6248, 0.4526, -0.6248, 0.4526, 1.166, -0.1036, 1.166, -0.1036, -0.6248, -0.05729, -0.6248, -0.05729, 1.166, -0.05729, 1.166, -0.05729, -0.6248, -0.01094, -0.6248, -0.01094, 1.166, -0.01094, 1.166, -0.01094, -0.6248, 0.03541, -0.6248, 0.03541, 1.166, 0.03541, 1.166, 0.03541, -0.6248, 0.08176, -0.6248, 0.08176, 1.166, 0.08176, 1.166, 0.08176, -0.6248, 0.1281, -0.6248, 0.1281, 1.166, 0.1281, 1.166, 0.1281, -0.6248, 0.1745, -0.6248, 0.1745, 1.166, 0.1745, 1.166, 0.1745, -0.6248, 0.2208, -0.6248, 0.2208, 1.166, 0.37, 0.9559, 0.25, 0.988, 0.13, 0.9559, 0.04215, 0.868, 0.01, 0.748, 0.04215, 0.628, 0.13, 0.5402, 0.25, 0.508, 0.37, 0.5402, 0.4578, 0.628, 0.49, 0.748, 0.4578, 0.868, 0.2208, 1.166, 0.2208, -0.6248, 0.2672, -0.6248, 0.2672, 1.166, 0.2672, 1.166, 0.2672, -0.6248, 0.3135, -0.6248, 0.3135, 1.166, 0.75, 0.988, 0.87, 0.9559, 0.9578, 0.868, 0.99, 0.748, 0.9578, 0.628, 0.87, 0.5402, 0.75, 0.508, 0.63, 0.5402, 0.5422, 0.628, 0.51, 0.748, 0.5422, 0.868, 0.63, 0.9559])
me_cylinder_072.materials.append(mat_bark)
me_cylinder_072.materials.append(mat_wood)
me_cylinder_072.materials.append(mat_ends)
me_cylinder_072.update()
me_cylinder_073 = bpy.data.meshes.new('Cylinder.073')
me_cylinder_073.from_pydata([(0.0, 0.3, -3.0), (0.0, 0.3, 3.0), (0.15, 0.2598, -3.0), (0.15, 0.2598, 3.0), (0.2598, 0.15, -3.0), (0.2598, 0.15, 3.0), (0.3, 0.0, -3.0), (0.3, 0.0, 3.0), (0.2598, -0.15, -3.0), (0.2598, -0.15, 3.0), (0.15, -0.2598, -3.0), (0.15, -0.2598, 3.0), (0.0, -0.3, -3.0), (0.0, -0.3, 3.0), (-0.15, -0.2598, -3.0), (-0.15, -0.2598, 3.0), (-0.2598, -0.15, -3.0), (-0.2598, -0.15, 3.0), (-0.3, 0.0, -3.0), (-0.3, 0.0, 3.0), (-0.2598, 0.15, -3.0), (-0.2598, 0.15, 3.0), (-0.15, 0.2598, -3.0), (-0.15, 0.2598, 3.0)], [], [(0, 1, 3, 2), (2, 3, 5, 4), (4, 5, 7, 6), (6, 7, 9, 8), (8, 9, 11, 10), (10, 11, 13, 12), (12, 13, 15, 14), (14, 15, 17, 16), (16, 17, 19, 18), (18, 19, 21, 20), (3, 1, 23, 21, 19, 17, 15, 13, 11, 9, 7, 5), (20, 21, 23, 22), (22, 23, 1, 0), (0, 2, 4, 6, 8, 10, 12, 14, 16, 18, 20, 22)])
me_cylinder_073.polygons.foreach_set('use_smooth', [True] * 14)
me_cylinder_073.polygons.foreach_set('material_index', [0, 0, 0, 0, 0, 0, 0, 0, 0, 0, 2, 0, 0, 2])
_k = set([(0, 2), (0, 22), (1, 3), (1, 23), (2, 4), (3, 5), (4, 6), (5, 7), (6, 8), (7, 9), (8, 10), (9, 11), (10, 12), (11, 13), (12, 14), (13, 15), (14, 16), (15, 17), (16, 18), (17, 19), (18, 20), (19, 21), (20, 22), (21, 23)])
me_cylinder_073.attributes.new('sharp_edge', 'BOOLEAN', 'EDGE').data.foreach_set('value', [ (min(e.vertices), max(e.vertices)) in _k for e in me_cylinder_073.edges])
_uv = me_cylinder_073.uv_layers.new(name='UVMap')
_uv.uv.foreach_set('vector', [0.5832, 1.141, 0.5832, -0.6496, 0.6296, -0.6496, 0.6296, 1.141, 0.6296, 1.141, 0.6296, -0.6496, 0.6759, -0.6496, 0.6759, 1.141, 0.6759, 1.141, 0.6759, -0.6496, 0.7223, -0.6496, 0.7223, 1.141, 0.1661, 1.141, 0.1661, -0.6496, 0.2124, -0.6496, 0.2124, 1.141, 0.2124, 1.141, 0.2124, -0.6496, 0.2588, -0.6496, 0.2588, 1.141, 0.2588, 1.141, 0.2588, -0.6496, 0.3051, -0.6496, 0.3051, 1.141, 0.3051, 1.141, 0.3051, -0.6496, 0.3515, -0.6496, 0.3515, 1.141, 0.3515, 1.141, 0.3515, -0.6496, 0.3978, -0.6496, 0.3978, 1.141, 0.3978, 1.141, 0.3978, -0.6496, 0.4442, -0.6496, 0.4442, 1.141, 0.4442, 1.141, 0.4442, -0.6496, 0.4905, -0.6496, 0.4905, 1.141, 0.37, 0.9559, 0.25, 0.988, 0.13, 0.9559, 0.04215, 0.868, 0.01, 0.748, 0.04215, 0.628, 0.13, 0.5402, 0.25, 0.508, 0.37, 0.5402, 0.4578, 0.628, 0.49, 0.748, 0.4578, 0.868, 0.4905, 1.141, 0.4905, -0.6496, 0.5369, -0.6496, 0.5369, 1.141, 0.5369, 1.141, 0.5369, -0.6496, 0.5832, -0.6496, 0.5832, 1.141, 0.75, 0.988, 0.87, 0.9559, 0.9578, 0.868, 0.99, 0.748, 0.9578, 0.628, 0.87, 0.5402, 0.75, 0.508, 0.63, 0.5402, 0.5422, 0.628, 0.51, 0.748, 0.5422, 0.868, 0.63, 0.9559])
me_cylinder_073.materials.append(mat_bark)
me_cylinder_073.materials.append(mat_wood)
me_cylinder_073.materials.append(mat_ends)
me_cylinder_073.update()
me_cylinder_074 = bpy.data.meshes.new('Cylinder.074')
me_cylinder_074.from_pydata([(0.0, 0.3, -3.0), (0.0, 0.3, 3.0), (0.15, 0.2598, -3.0), (0.15, 0.2598, 3.0), (0.2598, 0.15, -3.0), (0.2598, 0.15, 3.0), (0.3, 0.0, -3.0), (0.3, 0.0, 3.0), (0.2598, -0.15, -3.0), (0.2598, -0.15, 3.0), (0.15, -0.2598, -3.0), (0.15, -0.2598, 3.0), (0.0, -0.3, -3.0), (0.0, -0.3, 3.0), (-0.15, -0.2598, -3.0), (-0.15, -0.2598, 3.0), (-0.2598, -0.15, -3.0), (-0.2598, -0.15, 3.0), (-0.3, 0.0, -3.0), (-0.3, 0.0, 3.0), (-0.2598, 0.15, -3.0), (-0.2598, 0.15, 3.0), (-0.15, 0.2598, -3.0), (-0.15, 0.2598, 3.0)], [], [(0, 1, 3, 2), (2, 3, 5, 4), (4, 5, 7, 6), (6, 7, 9, 8), (8, 9, 11, 10), (10, 11, 13, 12), (12, 13, 15, 14), (14, 15, 17, 16), (16, 17, 19, 18), (18, 19, 21, 20), (3, 1, 23, 21, 19, 17, 15, 13, 11, 9, 7, 5), (20, 21, 23, 22), (22, 23, 1, 0), (0, 2, 4, 6, 8, 10, 12, 14, 16, 18, 20, 22)])
me_cylinder_074.polygons.foreach_set('use_smooth', [True] * 14)
me_cylinder_074.polygons.foreach_set('material_index', [0, 0, 0, 0, 0, 0, 0, 0, 0, 0, 2, 0, 0, 2])
_k = set([(0, 2), (0, 22), (1, 3), (1, 23), (2, 4), (3, 5), (4, 6), (5, 7), (6, 8), (7, 9), (8, 10), (9, 11), (10, 12), (11, 13), (12, 14), (13, 15), (14, 16), (15, 17), (16, 18), (17, 19), (18, 20), (19, 21), (20, 22), (21, 23)])
me_cylinder_074.attributes.new('sharp_edge', 'BOOLEAN', 'EDGE').data.foreach_set('value', [ (min(e.vertices), max(e.vertices)) in _k for e in me_cylinder_074.edges])
_uv = me_cylinder_074.uv_layers.new(name='UVMap')
_uv.uv.foreach_set('vector', [0.639, 1.395, 0.639, -0.3954, 0.6854, -0.3954, 0.6854, 1.395, 0.6854, 1.395, 0.6854, -0.3954, 0.7317, -0.3954, 0.7317, 1.395, 0.7317, 1.395, 0.7317, -0.3954, 0.7781, -0.3954, 0.7781, 1.395, 0.2219, 1.395, 0.2219, -0.3954, 0.2683, -0.3954, 0.2683, 1.395, 0.2683, 1.395, 0.2683, -0.3954, 0.3146, -0.3954, 0.3146, 1.395, 0.3146, 1.395, 0.3146, -0.3954, 0.361, -0.3954, 0.361, 1.395, 0.361, 1.395, 0.361, -0.3954, 0.4073, -0.3954, 0.4073, 1.395, 0.4073, 1.395, 0.4073, -0.3954, 0.4537, -0.3954, 0.4537, 1.395, 0.4537, 1.395, 0.4537, -0.3954, 0.5, -0.3954, 0.5, 1.395, 0.5, 1.395, 0.5, -0.3954, 0.5463, -0.3954, 0.5463, 1.395, 0.37, 0.9559, 0.25, 0.988, 0.13, 0.9559, 0.04215, 0.868, 0.01, 0.748, 0.04215, 0.628, 0.13, 0.5402, 0.25, 0.508, 0.37, 0.5402, 0.4578, 0.628, 0.49, 0.748, 0.4578, 0.868, 0.5463, 1.395, 0.5463, -0.3954, 0.5927, -0.3954, 0.5927, 1.395, 0.5927, 1.395, 0.5927, -0.3954, 0.639, -0.3954, 0.639, 1.395, 0.75, 0.988, 0.87, 0.9559, 0.9578, 0.868, 0.99, 0.748, 0.9578, 0.628, 0.87, 0.5402, 0.75, 0.508, 0.63, 0.5402, 0.5422, 0.628, 0.51, 0.748, 0.5422, 0.868, 0.63, 0.9559])
me_cylinder_074.materials.append(mat_bark)
me_cylinder_074.materials.append(mat_wood)
me_cylinder_074.materials.append(mat_ends)
me_cylinder_074.update()
me_cylinder_075 = bpy.data.meshes.new('Cylinder.075')
me_cylinder_075.from_pydata([(0.0, 0.3, -3.0), (0.0, 0.3, 3.0), (0.15, 0.2598, -3.0), (0.15, 0.2598, 3.0), (0.2598, 0.15, -3.0), (0.2598, 0.15, 3.0), (0.3, 0.0, -3.0), (0.3, 0.0, 3.0), (0.2598, -0.15, -3.0), (0.2598, -0.15, 3.0), (0.15, -0.2598, -3.0), (0.15, -0.2598, 3.0), (0.0, -0.3, -3.0), (0.0, -0.3, 3.0), (-0.15, -0.2598, -3.0), (-0.15, -0.2598, 3.0), (-0.2598, -0.15, -3.0), (-0.2598, -0.15, 3.0), (-0.3, 0.0, -3.0), (-0.3, 0.0, 3.0), (-0.2598, 0.15, -3.0), (-0.2598, 0.15, 3.0), (-0.15, 0.2598, -3.0), (-0.15, 0.2598, 3.0)], [], [(0, 1, 3, 2), (2, 3, 5, 4), (4, 5, 7, 6), (6, 7, 9, 8), (8, 9, 11, 10), (10, 11, 13, 12), (12, 13, 15, 14), (14, 15, 17, 16), (16, 17, 19, 18), (18, 19, 21, 20), (3, 1, 23, 21, 19, 17, 15, 13, 11, 9, 7, 5), (20, 21, 23, 22), (22, 23, 1, 0), (0, 2, 4, 6, 8, 10, 12, 14, 16, 18, 20, 22)])
me_cylinder_075.polygons.foreach_set('use_smooth', [True] * 14)
me_cylinder_075.polygons.foreach_set('material_index', [0, 0, 0, 0, 0, 0, 0, 0, 0, 0, 2, 0, 0, 2])
_k = set([(0, 2), (0, 22), (1, 3), (1, 23), (2, 4), (3, 5), (4, 6), (5, 7), (6, 8), (7, 9), (8, 10), (9, 11), (10, 12), (11, 13), (12, 14), (13, 15), (14, 16), (15, 17), (16, 18), (17, 19), (18, 20), (19, 21), (20, 22), (21, 23)])
me_cylinder_075.attributes.new('sharp_edge', 'BOOLEAN', 'EDGE').data.foreach_set('value', [ (min(e.vertices), max(e.vertices)) in _k for e in me_cylinder_075.edges])
_uv = me_cylinder_075.uv_layers.new(name='UVMap')
_uv.uv.foreach_set('vector', [0.4716, 1.715, 0.4716, -0.07605, 0.518, -0.07605, 0.518, 1.715, 0.518, 1.715, 0.518, -0.07605, 0.5643, -0.07605, 0.5643, 1.715, 0.5643, 1.715, 0.5643, -0.07605, 0.6107, -0.07605, 0.6107, 1.715, 0.05449, 1.715, 0.05449, -0.07605, 0.1008, -0.07605, 0.1008, 1.715, 0.1008, 1.715, 0.1008, -0.07605, 0.1472, -0.07605, 0.1472, 1.715, 0.1472, 1.715, 0.1472, -0.07605, 0.1935, -0.07605, 0.1935, 1.715, 0.1935, 1.715, 0.1935, -0.07605, 0.2399, -0.07605, 0.2399, 1.715, 0.2399, 1.715, 0.2399, -0.07605, 0.2862, -0.07605, 0.2862, 1.715, 0.2862, 1.715, 0.2862, -0.07605, 0.3326, -0.07605, 0.3326, 1.715, 0.3326, 1.715, 0.3326, -0.07605, 0.3789, -0.07605, 0.3789, 1.715, 0.37, 0.9559, 0.25, 0.988, 0.13, 0.9559, 0.04215, 0.868, 0.01, 0.748, 0.04215, 0.628, 0.13, 0.5402, 0.25, 0.508, 0.37, 0.5402, 0.4578, 0.628, 0.49, 0.748, 0.4578, 0.868, 0.3789, 1.715, 0.3789, -0.07605, 0.4253, -0.07605, 0.4253, 1.715, 0.4253, 1.715, 0.4253, -0.07605, 0.4716, -0.07605, 0.4716, 1.715, 0.75, 0.988, 0.87, 0.9559, 0.9578, 0.868, 0.99, 0.748, 0.9578, 0.628, 0.87, 0.5402, 0.75, 0.508, 0.63, 0.5402, 0.5422, 0.628, 0.51, 0.748, 0.5422, 0.868, 0.63, 0.9559])
me_cylinder_075.materials.append(mat_bark)
me_cylinder_075.materials.append(mat_wood)
me_cylinder_075.materials.append(mat_ends)
me_cylinder_075.update()
me_cylinder_076 = bpy.data.meshes.new('Cylinder.076')
me_cylinder_076.from_pydata([(0.0, 0.3, -3.0), (0.0, 0.3, 3.0), (0.15, 0.2598, -3.0), (0.15, 0.2598, 3.0), (0.2598, 0.15, -3.0), (0.2598, 0.15, 3.0), (0.3, 0.0, -3.0), (0.3, 0.0, 3.0), (0.2598, -0.15, -3.0), (0.2598, -0.15, 3.0), (0.15, -0.2598, -3.0), (0.15, -0.2598, 3.0), (0.0, -0.3, -3.0), (0.0, -0.3, 3.0), (-0.15, -0.2598, -3.0), (-0.15, -0.2598, 3.0), (-0.2598, -0.15, -3.0), (-0.2598, -0.15, 3.0), (-0.3, 0.0, -3.0), (-0.3, 0.0, 3.0), (-0.2598, 0.15, -3.0), (-0.2598, 0.15, 3.0), (-0.15, 0.2598, -3.0), (-0.15, 0.2598, 3.0)], [], [(0, 1, 3, 2), (2, 3, 5, 4), (4, 5, 7, 6), (6, 7, 9, 8), (8, 9, 11, 10), (10, 11, 13, 12), (12, 13, 15, 14), (14, 15, 17, 16), (16, 17, 19, 18), (18, 19, 21, 20), (3, 1, 23, 21, 19, 17, 15, 13, 11, 9, 7, 5), (20, 21, 23, 22), (22, 23, 1, 0), (0, 2, 4, 6, 8, 10, 12, 14, 16, 18, 20, 22)])
me_cylinder_076.polygons.foreach_set('use_smooth', [True] * 14)
me_cylinder_076.polygons.foreach_set('material_index', [0, 0, 0, 0, 0, 0, 0, 0, 0, 0, 2, 0, 0, 2])
_k = set([(0, 2), (0, 22), (1, 3), (1, 23), (2, 4), (3, 5), (4, 6), (5, 7), (6, 8), (7, 9), (8, 10), (9, 11), (10, 12), (11, 13), (12, 14), (13, 15), (14, 16), (15, 17), (16, 18), (17, 19), (18, 20), (19, 21), (20, 22), (21, 23)])
me_cylinder_076.attributes.new('sharp_edge', 'BOOLEAN', 'EDGE').data.foreach_set('value', [ (min(e.vertices), max(e.vertices)) in _k for e in me_cylinder_076.edges])
_uv = me_cylinder_076.uv_layers.new(name='UVMap')
_uv.uv.foreach_set('vector', [0.4716, 1.715, 0.4716, -0.07605, 0.518, -0.07605, 0.518, 1.715, 0.518, 1.715, 0.518, -0.07605, 0.5643, -0.07605, 0.5643, 1.715, 0.5643, 1.715, 0.5643, -0.07605, 0.6107, -0.07605, 0.6107, 1.715, 0.05449, 1.715, 0.05449, -0.07605, 0.1008, -0.07605, 0.1008, 1.715, 0.1008, 1.715, 0.1008, -0.07605, 0.1472, -0.07605, 0.1472, 1.715, 0.1472, 1.715, 0.1472, -0.07605, 0.1935, -0.07605, 0.1935, 1.715, 0.1935, 1.715, 0.1935, -0.07605, 0.2399, -0.07605, 0.2399, 1.715, 0.2399, 1.715, 0.2399, -0.07605, 0.2862, -0.07605, 0.2862, 1.715, 0.2862, 1.715, 0.2862, -0.07605, 0.3326, -0.07605, 0.3326, 1.715, 0.3326, 1.715, 0.3326, -0.07605, 0.3789, -0.07605, 0.3789, 1.715, 0.37, 0.9559, 0.25, 0.988, 0.13, 0.9559, 0.04215, 0.868, 0.01, 0.748, 0.04215, 0.628, 0.13, 0.5402, 0.25, 0.508, 0.37, 0.5402, 0.4578, 0.628, 0.49, 0.748, 0.4578, 0.868, 0.3789, 1.715, 0.3789, -0.07605, 0.4253, -0.07605, 0.4253, 1.715, 0.4253, 1.715, 0.4253, -0.07605, 0.4716, -0.07605, 0.4716, 1.715, 0.75, 0.988, 0.87, 0.9559, 0.9578, 0.868, 0.99, 0.748, 0.9578, 0.628, 0.87, 0.5402, 0.75, 0.508, 0.63, 0.5402, 0.5422, 0.628, 0.51, 0.748, 0.5422, 0.868, 0.63, 0.9559])
me_cylinder_076.materials.append(mat_bark)
me_cylinder_076.materials.append(mat_wood)
me_cylinder_076.materials.append(mat_ends)
me_cylinder_076.update()
me_cylinder_077 = bpy.data.meshes.new('Cylinder.077')
me_cylinder_077.from_pydata([(0.0, 0.3, -3.0), (0.0, 0.3, 3.0), (0.15, 0.2598, -3.0), (0.15, 0.2598, 3.0), (0.2598, 0.15, -3.0), (0.2598, 0.15, 3.0), (0.3, 0.0, -3.0), (0.3, 0.0, 3.0), (0.2598, -0.15, -3.0), (0.2598, -0.15, 3.0), (0.15, -0.2598, -3.0), (0.15, -0.2598, 3.0), (0.0, -0.3, -3.0), (0.0, -0.3, 3.0), (-0.15, -0.2598, -3.0), (-0.15, -0.2598, 3.0), (-0.2598, -0.15, -3.0), (-0.2598, -0.15, 3.0), (-0.3, 0.0, -3.0), (-0.3, 0.0, 3.0), (-0.2598, 0.15, -3.0), (-0.2598, 0.15, 3.0), (-0.15, 0.2598, -3.0), (-0.15, 0.2598, 3.0)], [], [(0, 1, 3, 2), (2, 3, 5, 4), (4, 5, 7, 6), (6, 7, 9, 8), (8, 9, 11, 10), (10, 11, 13, 12), (12, 13, 15, 14), (14, 15, 17, 16), (16, 17, 19, 18), (18, 19, 21, 20), (3, 1, 23, 21, 19, 17, 15, 13, 11, 9, 7, 5), (20, 21, 23, 22), (22, 23, 1, 0), (0, 2, 4, 6, 8, 10, 12, 14, 16, 18, 20, 22)])
me_cylinder_077.polygons.foreach_set('use_smooth', [True] * 14)
me_cylinder_077.polygons.foreach_set('material_index', [0, 0, 0, 0, 0, 0, 0, 0, 0, 0, 2, 0, 0, 2])
_k = set([(0, 2), (0, 22), (1, 3), (1, 23), (2, 4), (3, 5), (4, 6), (5, 7), (6, 8), (7, 9), (8, 10), (9, 11), (10, 12), (11, 13), (12, 14), (13, 15), (14, 16), (15, 17), (16, 18), (17, 19), (18, 20), (19, 21), (20, 22), (21, 23)])
me_cylinder_077.attributes.new('sharp_edge', 'BOOLEAN', 'EDGE').data.foreach_set('value', [ (min(e.vertices), max(e.vertices)) in _k for e in me_cylinder_077.edges])
_uv = me_cylinder_077.uv_layers.new(name='UVMap')
_uv.uv.foreach_set('vector', [0.4716, 1.715, 0.4716, -0.07605, 0.518, -0.07605, 0.518, 1.715, 0.518, 1.715, 0.518, -0.07605, 0.5643, -0.07605, 0.5643, 1.715, 0.5643, 1.715, 0.5643, -0.07605, 0.6107, -0.07605, 0.6107, 1.715, 0.05449, 1.715, 0.05449, -0.07605, 0.1008, -0.07605, 0.1008, 1.715, 0.1008, 1.715, 0.1008, -0.07605, 0.1472, -0.07605, 0.1472, 1.715, 0.1472, 1.715, 0.1472, -0.07605, 0.1935, -0.07605, 0.1935, 1.715, 0.1935, 1.715, 0.1935, -0.07605, 0.2399, -0.07605, 0.2399, 1.715, 0.2399, 1.715, 0.2399, -0.07605, 0.2862, -0.07605, 0.2862, 1.715, 0.2862, 1.715, 0.2862, -0.07605, 0.3326, -0.07605, 0.3326, 1.715, 0.3326, 1.715, 0.3326, -0.07605, 0.3789, -0.07605, 0.3789, 1.715, 0.37, 0.9559, 0.25, 0.988, 0.13, 0.9559, 0.04215, 0.868, 0.01, 0.748, 0.04215, 0.628, 0.13, 0.5402, 0.25, 0.508, 0.37, 0.5402, 0.4578, 0.628, 0.49, 0.748, 0.4578, 0.868, 0.3789, 1.715, 0.3789, -0.07605, 0.4253, -0.07605, 0.4253, 1.715, 0.4253, 1.715, 0.4253, -0.07605, 0.4716, -0.07605, 0.4716, 1.715, 0.75, 0.988, 0.87, 0.9559, 0.9578, 0.868, 0.99, 0.748, 0.9578, 0.628, 0.87, 0.5402, 0.75, 0.508, 0.63, 0.5402, 0.5422, 0.628, 0.51, 0.748, 0.5422, 0.868, 0.63, 0.9559])
me_cylinder_077.materials.append(mat_bark)
me_cylinder_077.materials.append(mat_wood)
me_cylinder_077.materials.append(mat_ends)
me_cylinder_077.update()
me_cylinder_078 = bpy.data.meshes.new('Cylinder.078')
me_cylinder_078.from_pydata([(0.0, 0.3, -3.0), (0.0, 0.3, 3.0), (0.15, 0.2598, -3.0), (0.15, 0.2598, 3.0), (0.2598, 0.15, -3.0), (0.2598, 0.15, 3.0), (0.3, 0.0, -3.0), (0.3, 0.0, 3.0), (0.2598, -0.15, -3.0), (0.2598, -0.15, 3.0), (0.15, -0.2598, -3.0), (0.15, -0.2598, 3.0), (0.0, -0.3, -3.0), (0.0, -0.3, 3.0), (-0.15, -0.2598, -3.0), (-0.15, -0.2598, 3.0), (-0.2598, -0.15, -3.0), (-0.2598, -0.15, 3.0), (-0.3, 0.0, -3.0), (-0.3, 0.0, 3.0), (-0.2598, 0.15, -3.0), (-0.2598, 0.15, 3.0), (-0.15, 0.2598, -3.0), (-0.15, 0.2598, 3.0)], [], [(0, 1, 3, 2), (2, 3, 5, 4), (4, 5, 7, 6), (6, 7, 9, 8), (8, 9, 11, 10), (10, 11, 13, 12), (12, 13, 15, 14), (14, 15, 17, 16), (16, 17, 19, 18), (18, 19, 21, 20), (3, 1, 23, 21, 19, 17, 15, 13, 11, 9, 7, 5), (20, 21, 23, 22), (22, 23, 1, 0), (0, 2, 4, 6, 8, 10, 12, 14, 16, 18, 20, 22)])
me_cylinder_078.polygons.foreach_set('use_smooth', [True] * 14)
me_cylinder_078.polygons.foreach_set('material_index', [0, 0, 0, 0, 0, 0, 0, 0, 0, 0, 2, 0, 0, 2])
_k = set([(0, 2), (0, 22), (1, 3), (1, 23), (2, 4), (3, 5), (4, 6), (5, 7), (6, 8), (7, 9), (8, 10), (9, 11), (10, 12), (11, 13), (12, 14), (13, 15), (14, 16), (15, 17), (16, 18), (17, 19), (18, 20), (19, 21), (20, 22), (21, 23)])
me_cylinder_078.attributes.new('sharp_edge', 'BOOLEAN', 'EDGE').data.foreach_set('value', [ (min(e.vertices), max(e.vertices)) in _k for e in me_cylinder_078.edges])
_uv = me_cylinder_078.uv_layers.new(name='UVMap')
_uv.uv.foreach_set('vector', [0.4716, 1.715, 0.4716, -0.07605, 0.518, -0.07605, 0.518, 1.715, 0.518, 1.715, 0.518, -0.07605, 0.5643, -0.07605, 0.5643, 1.715, 0.5643, 1.715, 0.5643, -0.07605, 0.6107, -0.07605, 0.6107, 1.715, 0.05449, 1.715, 0.05449, -0.07605, 0.1008, -0.07605, 0.1008, 1.715, 0.1008, 1.715, 0.1008, -0.07605, 0.1472, -0.07605, 0.1472, 1.715, 0.1472, 1.715, 0.1472, -0.07605, 0.1935, -0.07605, 0.1935, 1.715, 0.1935, 1.715, 0.1935, -0.07605, 0.2399, -0.07605, 0.2399, 1.715, 0.2399, 1.715, 0.2399, -0.07605, 0.2862, -0.07605, 0.2862, 1.715, 0.2862, 1.715, 0.2862, -0.07605, 0.3326, -0.07605, 0.3326, 1.715, 0.3326, 1.715, 0.3326, -0.07605, 0.3789, -0.07605, 0.3789, 1.715, 0.37, 0.9559, 0.25, 0.988, 0.13, 0.9559, 0.04215, 0.868, 0.01, 0.748, 0.04215, 0.628, 0.13, 0.5402, 0.25, 0.508, 0.37, 0.5402, 0.4578, 0.628, 0.49, 0.748, 0.4578, 0.868, 0.3789, 1.715, 0.3789, -0.07605, 0.4253, -0.07605, 0.4253, 1.715, 0.4253, 1.715, 0.4253, -0.07605, 0.4716, -0.07605, 0.4716, 1.715, 0.75, 0.988, 0.87, 0.9559, 0.9578, 0.868, 0.99, 0.748, 0.9578, 0.628, 0.87, 0.5402, 0.75, 0.508, 0.63, 0.5402, 0.5422, 0.628, 0.51, 0.748, 0.5422, 0.868, 0.63, 0.9559])
me_cylinder_078.materials.append(mat_bark)
me_cylinder_078.materials.append(mat_wood)
me_cylinder_078.materials.append(mat_ends)
me_cylinder_078.update()
me_cylinder_079 = bpy.data.meshes.new('Cylinder.079')
me_cylinder_079.from_pydata([(0.0, 0.3, -3.0), (0.0, 0.3, 3.0), (0.15, 0.2598, -3.0), (0.15, 0.2598, 3.0), (0.2598, 0.15, -3.0), (0.2598, 0.15, 3.0), (0.3, 0.0, -3.0), (0.3, 0.0, 3.0), (0.2598, -0.15, -3.0), (0.2598, -0.15, 3.0), (0.15, -0.2598, -3.0), (0.15, -0.2598, 3.0), (0.0, -0.3, -3.0), (0.0, -0.3, 3.0), (-0.15, -0.2598, -3.0), (-0.15, -0.2598, 3.0), (-0.2598, -0.15, -3.0), (-0.2598, -0.15, 3.0), (-0.3, 0.0, -3.0), (-0.3, 0.0, 3.0), (-0.2598, 0.15, -3.0), (-0.2598, 0.15, 3.0), (-0.15, 0.2598, -3.0), (-0.15, 0.2598, 3.0)], [], [(0, 1, 3, 2), (2, 3, 5, 4), (4, 5, 7, 6), (6, 7, 9, 8), (8, 9, 11, 10), (10, 11, 13, 12), (12, 13, 15, 14), (14, 15, 17, 16), (16, 17, 19, 18), (18, 19, 21, 20), (3, 1, 23, 21, 19, 17, 15, 13, 11, 9, 7, 5), (20, 21, 23, 22), (22, 23, 1, 0), (0, 2, 4, 6, 8, 10, 12, 14, 16, 18, 20, 22)])
me_cylinder_079.polygons.foreach_set('use_smooth', [True] * 14)
me_cylinder_079.polygons.foreach_set('material_index', [0, 0, 0, 0, 0, 0, 0, 0, 0, 0, 2, 0, 0, 2])
_k = set([(0, 2), (0, 22), (1, 3), (1, 23), (2, 4), (3, 5), (4, 6), (5, 7), (6, 8), (7, 9), (8, 10), (9, 11), (10, 12), (11, 13), (12, 14), (13, 15), (14, 16), (15, 17), (16, 18), (17, 19), (18, 20), (19, 21), (20, 22), (21, 23)])
me_cylinder_079.attributes.new('sharp_edge', 'BOOLEAN', 'EDGE').data.foreach_set('value', [ (min(e.vertices), max(e.vertices)) in _k for e in me_cylinder_079.edges])
_uv = me_cylinder_079.uv_layers.new(name='UVMap')
_uv.uv.foreach_set('vector', [0.4716, 1.715, 0.4716, -0.07605, 0.518, -0.07605, 0.518, 1.715, 0.518, 1.715, 0.518, -0.07605, 0.5643, -0.07605, 0.5643, 1.715, 0.5643, 1.715, 0.5643, -0.07605, 0.6107, -0.07605, 0.6107, 1.715, 0.05449, 1.715, 0.05449, -0.07605, 0.1008, -0.07605, 0.1008, 1.715, 0.1008, 1.715, 0.1008, -0.07605, 0.1472, -0.07605, 0.1472, 1.715, 0.1472, 1.715, 0.1472, -0.07605, 0.1935, -0.07605, 0.1935, 1.715, 0.1935, 1.715, 0.1935, -0.07605, 0.2399, -0.07605, 0.2399, 1.715, 0.2399, 1.715, 0.2399, -0.07605, 0.2862, -0.07605, 0.2862, 1.715, 0.2862, 1.715, 0.2862, -0.07605, 0.3326, -0.07605, 0.3326, 1.715, 0.3326, 1.715, 0.3326, -0.07605, 0.3789, -0.07605, 0.3789, 1.715, 0.37, 0.9559, 0.25, 0.988, 0.13, 0.9559, 0.04215, 0.868, 0.01, 0.748, 0.04215, 0.628, 0.13, 0.5402, 0.25, 0.508, 0.37, 0.5402, 0.4578, 0.628, 0.49, 0.748, 0.4578, 0.868, 0.3789, 1.715, 0.3789, -0.07605, 0.4253, -0.07605, 0.4253, 1.715, 0.4253, 1.715, 0.4253, -0.07605, 0.4716, -0.07605, 0.4716, 1.715, 0.75, 0.988, 0.87, 0.9559, 0.9578, 0.868, 0.99, 0.748, 0.9578, 0.628, 0.87, 0.5402, 0.75, 0.508, 0.63, 0.5402, 0.5422, 0.628, 0.51, 0.748, 0.5422, 0.868, 0.63, 0.9559])
me_cylinder_079.materials.append(mat_bark)
me_cylinder_079.materials.append(mat_wood)
me_cylinder_079.materials.append(mat_ends)
me_cylinder_079.update()
me_cylinder_080 = bpy.data.meshes.new('Cylinder.080')
me_cylinder_080.from_pydata([(0.0, 0.3, -3.0), (0.0, 0.3, 3.0), (0.15, 0.2598, -3.0), (0.15, 0.2598, 3.0), (0.2598, 0.15, -3.0), (0.2598, 0.15, 3.0), (0.3, 0.0, -3.0), (0.3, 0.0, 3.0), (0.2598, -0.15, -3.0), (0.2598, -0.15, 3.0), (0.15, -0.2598, -3.0), (0.15, -0.2598, 3.0), (0.0, -0.3, -3.0), (0.0, -0.3, 3.0), (-0.15, -0.2598, -3.0), (-0.15, -0.2598, 3.0), (-0.2598, -0.15, -3.0), (-0.2598, -0.15, 3.0), (-0.3, 0.0, -3.0), (-0.3, 0.0, 3.0), (-0.2598, 0.15, -3.0), (-0.2598, 0.15, 3.0), (-0.15, 0.2598, -3.0), (-0.15, 0.2598, 3.0)], [], [(0, 1, 3, 2), (2, 3, 5, 4), (4, 5, 7, 6), (6, 7, 9, 8), (8, 9, 11, 10), (10, 11, 13, 12), (12, 13, 15, 14), (14, 15, 17, 16), (16, 17, 19, 18), (18, 19, 21, 20), (3, 1, 23, 21, 19, 17, 15, 13, 11, 9, 7, 5), (20, 21, 23, 22), (22, 23, 1, 0), (0, 2, 4, 6, 8, 10, 12, 14, 16, 18, 20, 22)])
me_cylinder_080.polygons.foreach_set('use_smooth', [True] * 14)
me_cylinder_080.polygons.foreach_set('material_index', [0, 0, 0, 0, 0, 0, 0, 0, 0, 0, 2, 0, 0, 2])
_k = set([(0, 2), (0, 22), (1, 3), (1, 23), (2, 4), (3, 5), (4, 6), (5, 7), (6, 8), (7, 9), (8, 10), (9, 11), (10, 12), (11, 13), (12, 14), (13, 15), (14, 16), (15, 17), (16, 18), (17, 19), (18, 20), (19, 21), (20, 22), (21, 23)])
me_cylinder_080.attributes.new('sharp_edge', 'BOOLEAN', 'EDGE').data.foreach_set('value', [ (min(e.vertices), max(e.vertices)) in _k for e in me_cylinder_080.edges])
_uv = me_cylinder_080.uv_layers.new(name='UVMap')
_uv.uv.foreach_set('vector', [0.4716, 1.715, 0.4716, -0.07605, 0.518, -0.07605, 0.518, 1.715, 0.518, 1.715, 0.518, -0.07605, 0.5643, -0.07605, 0.5643, 1.715, 0.5643, 1.715, 0.5643, -0.07605, 0.6107, -0.07605, 0.6107, 1.715, 0.05449, 1.715, 0.05449, -0.07605, 0.1008, -0.07605, 0.1008, 1.715, 0.1008, 1.715, 0.1008, -0.07605, 0.1472, -0.07605, 0.1472, 1.715, 0.1472, 1.715, 0.1472, -0.07605, 0.1935, -0.07605, 0.1935, 1.715, 0.1935, 1.715, 0.1935, -0.07605, 0.2399, -0.07605, 0.2399, 1.715, 0.2399, 1.715, 0.2399, -0.07605, 0.2862, -0.07605, 0.2862, 1.715, 0.2862, 1.715, 0.2862, -0.07605, 0.3326, -0.07605, 0.3326, 1.715, 0.3326, 1.715, 0.3326, -0.07605, 0.3789, -0.07605, 0.3789, 1.715, 0.37, 0.9559, 0.25, 0.988, 0.13, 0.9559, 0.04215, 0.868, 0.01, 0.748, 0.04215, 0.628, 0.13, 0.5402, 0.25, 0.508, 0.37, 0.5402, 0.4578, 0.628, 0.49, 0.748, 0.4578, 0.868, 0.3789, 1.715, 0.3789, -0.07605, 0.4253, -0.07605, 0.4253, 1.715, 0.4253, 1.715, 0.4253, -0.07605, 0.4716, -0.07605, 0.4716, 1.715, 0.75, 0.988, 0.87, 0.9559, 0.9578, 0.868, 0.99, 0.748, 0.9578, 0.628, 0.87, 0.5402, 0.75, 0.508, 0.63, 0.5402, 0.5422, 0.628, 0.51, 0.748, 0.5422, 0.868, 0.63, 0.9559])
me_cylinder_080.materials.append(mat_bark)
me_cylinder_080.materials.append(mat_wood)
me_cylinder_080.materials.append(mat_ends)
me_cylinder_080.update()
me_cylinder_081 = bpy.data.meshes.new('Cylinder.081')
me_cylinder_081.from_pydata([(0.0, 0.3, -3.0), (0.0, 0.3, 3.0), (0.15, 0.2598, -3.0), (0.15, 0.2598, 3.0), (0.2598, 0.15, -3.0), (0.2598, 0.15, 3.0), (0.3, 0.0, -3.0), (0.3, 0.0, 3.0), (0.2598, -0.15, -3.0), (0.2598, -0.15, 3.0), (0.15, -0.2598, -3.0), (0.15, -0.2598, 3.0), (0.0, -0.3, -3.0), (0.0, -0.3, 3.0), (-0.15, -0.2598, -3.0), (-0.15, -0.2598, 3.0), (-0.2598, -0.15, -3.0), (-0.2598, -0.15, 3.0), (-0.3, 0.0, -3.0), (-0.3, 0.0, 3.0), (-0.2598, 0.15, -3.0), (-0.2598, 0.15, 3.0), (-0.15, 0.2598, -3.0), (-0.15, 0.2598, 3.0)], [], [(0, 1, 3, 2), (2, 3, 5, 4), (4, 5, 7, 6), (6, 7, 9, 8), (8, 9, 11, 10), (10, 11, 13, 12), (12, 13, 15, 14), (14, 15, 17, 16), (16, 17, 19, 18), (18, 19, 21, 20), (3, 1, 23, 21, 19, 17, 15, 13, 11, 9, 7, 5), (20, 21, 23, 22), (22, 23, 1, 0), (0, 2, 4, 6, 8, 10, 12, 14, 16, 18, 20, 22)])
me_cylinder_081.polygons.foreach_set('use_smooth', [True] * 14)
me_cylinder_081.polygons.foreach_set('material_index', [0, 0, 0, 0, 0, 0, 0, 0, 0, 0, 2, 0, 0, 2])
_k = set([(0, 2), (0, 22), (1, 3), (1, 23), (2, 4), (3, 5), (4, 6), (5, 7), (6, 8), (7, 9), (8, 10), (9, 11), (10, 12), (11, 13), (12, 14), (13, 15), (14, 16), (15, 17), (16, 18), (17, 19), (18, 20), (19, 21), (20, 22), (21, 23)])
me_cylinder_081.attributes.new('sharp_edge', 'BOOLEAN', 'EDGE').data.foreach_set('value', [ (min(e.vertices), max(e.vertices)) in _k for e in me_cylinder_081.edges])
_uv = me_cylinder_081.uv_layers.new(name='UVMap')
_uv.uv.foreach_set('vector', [0.4716, 1.715, 0.4716, -0.07605, 0.518, -0.07605, 0.518, 1.715, 0.518, 1.715, 0.518, -0.07605, 0.5643, -0.07605, 0.5643, 1.715, 0.5643, 1.715, 0.5643, -0.07605, 0.6107, -0.07605, 0.6107, 1.715, 0.05449, 1.715, 0.05449, -0.07605, 0.1008, -0.07605, 0.1008, 1.715, 0.1008, 1.715, 0.1008, -0.07605, 0.1472, -0.07605, 0.1472, 1.715, 0.1472, 1.715, 0.1472, -0.07605, 0.1935, -0.07605, 0.1935, 1.715, 0.1935, 1.715, 0.1935, -0.07605, 0.2399, -0.07605, 0.2399, 1.715, 0.2399, 1.715, 0.2399, -0.07605, 0.2862, -0.07605, 0.2862, 1.715, 0.2862, 1.715, 0.2862, -0.07605, 0.3326, -0.07605, 0.3326, 1.715, 0.3326, 1.715, 0.3326, -0.07605, 0.3789, -0.07605, 0.3789, 1.715, 0.37, 0.9559, 0.25, 0.988, 0.13, 0.9559, 0.04215, 0.868, 0.01, 0.748, 0.04215, 0.628, 0.13, 0.5402, 0.25, 0.508, 0.37, 0.5402, 0.4578, 0.628, 0.49, 0.748, 0.4578, 0.868, 0.3789, 1.715, 0.3789, -0.07605, 0.4253, -0.07605, 0.4253, 1.715, 0.4253, 1.715, 0.4253, -0.07605, 0.4716, -0.07605, 0.4716, 1.715, 0.75, 0.988, 0.87, 0.9559, 0.9578, 0.868, 0.99, 0.748, 0.9578, 0.628, 0.87, 0.5402, 0.75, 0.508, 0.63, 0.5402, 0.5422, 0.628, 0.51, 0.748, 0.5422, 0.868, 0.63, 0.9559])
me_cylinder_081.materials.append(mat_bark)
me_cylinder_081.materials.append(mat_wood)
me_cylinder_081.materials.append(mat_ends)
me_cylinder_081.update()
me_cylinder_082 = bpy.data.meshes.new('Cylinder.082')
me_cylinder_082.from_pydata([(0.0, 0.3, -3.0), (0.0, 0.3, 3.0), (0.15, 0.2598, -3.0), (0.15, 0.2598, 3.0), (0.2598, 0.15, -3.0), (0.2598, 0.15, 3.0), (0.3, 0.0, -3.0), (0.3, 0.0, 3.0), (0.2598, -0.15, -3.0), (0.2598, -0.15, 3.0), (0.15, -0.2598, -3.0), (0.15, -0.2598, 3.0), (0.0, -0.3, -3.0), (0.0, -0.3, 3.0), (-0.15, -0.2598, -3.0), (-0.15, -0.2598, 3.0), (-0.2598, -0.15, -3.0), (-0.2598, -0.15, 3.0), (-0.3, 0.0, -3.0), (-0.3, 0.0, 3.0), (-0.2598, 0.15, -3.0), (-0.2598, 0.15, 3.0), (-0.15, 0.2598, -3.0), (-0.15, 0.2598, 3.0)], [], [(0, 1, 3, 2), (2, 3, 5, 4), (4, 5, 7, 6), (6, 7, 9, 8), (8, 9, 11, 10), (10, 11, 13, 12), (12, 13, 15, 14), (14, 15, 17, 16), (16, 17, 19, 18), (18, 19, 21, 20), (3, 1, 23, 21, 19, 17, 15, 13, 11, 9, 7, 5), (20, 21, 23, 22), (22, 23, 1, 0), (0, 2, 4, 6, 8, 10, 12, 14, 16, 18, 20, 22)])
me_cylinder_082.polygons.foreach_set('use_smooth', [True] * 14)
me_cylinder_082.polygons.foreach_set('material_index', [0, 0, 0, 0, 0, 0, 0, 0, 0, 0, 2, 0, 0, 2])
_k = set([(0, 2), (0, 22), (1, 3), (1, 23), (2, 4), (3, 5), (4, 6), (5, 7), (6, 8), (7, 9), (8, 10), (9, 11), (10, 12), (11, 13), (12, 14), (13, 15), (14, 16), (15, 17), (16, 18), (17, 19), (18, 20), (19, 21), (20, 22), (21, 23)])
me_cylinder_082.attributes.new('sharp_edge', 'BOOLEAN', 'EDGE').data.foreach_set('value', [ (min(e.vertices), max(e.vertices)) in _k for e in me_cylinder_082.edges])
_uv = me_cylinder_082.uv_layers.new(name='UVMap')
_uv.uv.foreach_set('vector', [0.4716, 1.715, 0.4716, -0.07605, 0.518, -0.07605, 0.518, 1.715, 0.518, 1.715, 0.518, -0.07605, 0.5643, -0.07605, 0.5643, 1.715, 0.5643, 1.715, 0.5643, -0.07605, 0.6107, -0.07605, 0.6107, 1.715, 0.05449, 1.715, 0.05449, -0.07605, 0.1008, -0.07605, 0.1008, 1.715, 0.1008, 1.715, 0.1008, -0.07605, 0.1472, -0.07605, 0.1472, 1.715, 0.1472, 1.715, 0.1472, -0.07605, 0.1935, -0.07605, 0.1935, 1.715, 0.1935, 1.715, 0.1935, -0.07605, 0.2399, -0.07605, 0.2399, 1.715, 0.2399, 1.715, 0.2399, -0.07605, 0.2862, -0.07605, 0.2862, 1.715, 0.2862, 1.715, 0.2862, -0.07605, 0.3326, -0.07605, 0.3326, 1.715, 0.3326, 1.715, 0.3326, -0.07605, 0.3789, -0.07605, 0.3789, 1.715, 0.37, 0.9559, 0.25, 0.988, 0.13, 0.9559, 0.04215, 0.868, 0.01, 0.748, 0.04215, 0.628, 0.13, 0.5402, 0.25, 0.508, 0.37, 0.5402, 0.4578, 0.628, 0.49, 0.748, 0.4578, 0.868, 0.3789, 1.715, 0.3789, -0.07605, 0.4253, -0.07605, 0.4253, 1.715, 0.4253, 1.715, 0.4253, -0.07605, 0.4716, -0.07605, 0.4716, 1.715, 0.75, 0.988, 0.87, 0.9559, 0.9578, 0.868, 0.99, 0.748, 0.9578, 0.628, 0.87, 0.5402, 0.75, 0.508, 0.63, 0.5402, 0.5422, 0.628, 0.51, 0.748, 0.5422, 0.868, 0.63, 0.9559])
me_cylinder_082.materials.append(mat_bark)
me_cylinder_082.materials.append(mat_wood)
me_cylinder_082.materials.append(mat_ends)
me_cylinder_082.update()
me_cylinder_083 = bpy.data.meshes.new('Cylinder.083')
me_cylinder_083.from_pydata([(0.0, 0.3, -3.0), (0.0, 0.3, 3.0), (0.15, 0.2598, -3.0), (0.15, 0.2598, 3.0), (0.2598, 0.15, -3.0), (0.2598, 0.15, 3.0), (0.3, 0.0, -3.0), (0.3, 0.0, 3.0), (0.2598, -0.15, -3.0), (0.2598, -0.15, 3.0), (0.15, -0.2598, -3.0), (0.15, -0.2598, 3.0), (0.0, -0.3, -3.0), (0.0, -0.3, 3.0), (-0.15, -0.2598, -3.0), (-0.15, -0.2598, 3.0), (-0.2598, -0.15, -3.0), (-0.2598, -0.15, 3.0), (-0.3, 0.0, -3.0), (-0.3, 0.0, 3.0), (-0.2598, 0.15, -3.0), (-0.2598, 0.15, 3.0), (-0.15, 0.2598, -3.0), (-0.15, 0.2598, 3.0)], [], [(0, 1, 3, 2), (2, 3, 5, 4), (4, 5, 7, 6), (6, 7, 9, 8), (8, 9, 11, 10), (10, 11, 13, 12), (12, 13, 15, 14), (14, 15, 17, 16), (16, 17, 19, 18), (18, 19, 21, 20), (3, 1, 23, 21, 19, 17, 15, 13, 11, 9, 7, 5), (20, 21, 23, 22), (22, 23, 1, 0), (0, 2, 4, 6, 8, 10, 12, 14, 16, 18, 20, 22)])
me_cylinder_083.polygons.foreach_set('use_smooth', [True] * 14)
me_cylinder_083.polygons.foreach_set('material_index', [0, 0, 0, 0, 0, 0, 0, 0, 0, 0, 2, 0, 0, 2])
_k = set([(0, 2), (0, 22), (1, 3), (1, 23), (2, 4), (3, 5), (4, 6), (5, 7), (6, 8), (7, 9), (8, 10), (9, 11), (10, 12), (11, 13), (12, 14), (13, 15), (14, 16), (15, 17), (16, 18), (17, 19), (18, 20), (19, 21), (20, 22), (21, 23)])
me_cylinder_083.attributes.new('sharp_edge', 'BOOLEAN', 'EDGE').data.foreach_set('value', [ (min(e.vertices), max(e.vertices)) in _k for e in me_cylinder_083.edges])
_uv = me_cylinder_083.uv_layers.new(name='UVMap')
_uv.uv.foreach_set('vector', [0.4716, 1.715, 0.4716, -0.07605, 0.518, -0.07605, 0.518, 1.715, 0.518, 1.715, 0.518, -0.07605, 0.5643, -0.07605, 0.5643, 1.715, 0.5643, 1.715, 0.5643, -0.07605, 0.6107, -0.07605, 0.6107, 1.715, 0.05449, 1.715, 0.05449, -0.07605, 0.1008, -0.07605, 0.1008, 1.715, 0.1008, 1.715, 0.1008, -0.07605, 0.1472, -0.07605, 0.1472, 1.715, 0.1472, 1.715, 0.1472, -0.07605, 0.1935, -0.07605, 0.1935, 1.715, 0.1935, 1.715, 0.1935, -0.07605, 0.2399, -0.07605, 0.2399, 1.715, 0.2399, 1.715, 0.2399, -0.07605, 0.2862, -0.07605, 0.2862, 1.715, 0.2862, 1.715, 0.2862, -0.07605, 0.3326, -0.07605, 0.3326, 1.715, 0.3326, 1.715, 0.3326, -0.07605, 0.3789, -0.07605, 0.3789, 1.715, 0.37, 0.9559, 0.25, 0.988, 0.13, 0.9559, 0.04215, 0.868, 0.01, 0.748, 0.04215, 0.628, 0.13, 0.5402, 0.25, 0.508, 0.37, 0.5402, 0.4578, 0.628, 0.49, 0.748, 0.4578, 0.868, 0.3789, 1.715, 0.3789, -0.07605, 0.4253, -0.07605, 0.4253, 1.715, 0.4253, 1.715, 0.4253, -0.07605, 0.4716, -0.07605, 0.4716, 1.715, 0.75, 0.988, 0.87, 0.9559, 0.9578, 0.868, 0.99, 0.748, 0.9578, 0.628, 0.87, 0.5402, 0.75, 0.508, 0.63, 0.5402, 0.5422, 0.628, 0.51, 0.748, 0.5422, 0.868, 0.63, 0.9559])
me_cylinder_083.materials.append(mat_bark)
me_cylinder_083.materials.append(mat_wood)
me_cylinder_083.materials.append(mat_ends)
me_cylinder_083.update()
me_cylinder_084 = bpy.data.meshes.new('Cylinder.084')
me_cylinder_084.from_pydata([(0.0, 0.3, -3.0), (0.0, 0.3, 3.0), (0.15, 0.2598, -3.0), (0.15, 0.2598, 3.0), (0.2598, 0.15, -3.0), (0.2598, 0.15, 3.0), (0.3, 0.0, -3.0), (0.3, 0.0, 3.0), (0.2598, -0.15, -3.0), (0.2598, -0.15, 3.0), (0.15, -0.2598, -3.0), (0.15, -0.2598, 3.0), (0.0, -0.3, -3.0), (0.0, -0.3, 3.0), (-0.15, -0.2598, -3.0), (-0.15, -0.2598, 3.0), (-0.2598, -0.15, -3.0), (-0.2598, -0.15, 3.0), (-0.3, 0.0, -3.0), (-0.3, 0.0, 3.0), (-0.2598, 0.15, -3.0), (-0.2598, 0.15, 3.0), (-0.15, 0.2598, -3.0), (-0.15, 0.2598, 3.0)], [], [(0, 1, 3, 2), (2, 3, 5, 4), (4, 5, 7, 6), (6, 7, 9, 8), (8, 9, 11, 10), (10, 11, 13, 12), (12, 13, 15, 14), (14, 15, 17, 16), (16, 17, 19, 18), (18, 19, 21, 20), (3, 1, 23, 21, 19, 17, 15, 13, 11, 9, 7, 5), (20, 21, 23, 22), (22, 23, 1, 0), (0, 2, 4, 6, 8, 10, 12, 14, 16, 18, 20, 22)])
me_cylinder_084.polygons.foreach_set('use_smooth', [True] * 14)
me_cylinder_084.polygons.foreach_set('material_index', [0, 0, 0, 0, 0, 0, 0, 0, 0, 0, 2, 0, 0, 2])
_k = set([(0, 2), (0, 22), (1, 3), (1, 23), (2, 4), (3, 5), (4, 6), (5, 7), (6, 8), (7, 9), (8, 10), (9, 11), (10, 12), (11, 13), (12, 14), (13, 15), (14, 16), (15, 17), (16, 18), (17, 19), (18, 20), (19, 21), (20, 22), (21, 23)])
me_cylinder_084.attributes.new('sharp_edge', 'BOOLEAN', 'EDGE').data.foreach_set('value', [ (min(e.vertices), max(e.vertices)) in _k for e in me_cylinder_084.edges])
_uv = me_cylinder_084.uv_layers.new(name='UVMap')
_uv.uv.foreach_set('vector', [0.4716, 1.715, 0.4716, -0.07605, 0.518, -0.07605, 0.518, 1.715, 0.518, 1.715, 0.518, -0.07605, 0.5643, -0.07605, 0.5643, 1.715, 0.5643, 1.715, 0.5643, -0.07605, 0.6107, -0.07605, 0.6107, 1.715, 0.05449, 1.715, 0.05449, -0.07605, 0.1008, -0.07605, 0.1008, 1.715, 0.1008, 1.715, 0.1008, -0.07605, 0.1472, -0.07605, 0.1472, 1.715, 0.1472, 1.715, 0.1472, -0.07605, 0.1935, -0.07605, 0.1935, 1.715, 0.1935, 1.715, 0.1935, -0.07605, 0.2399, -0.07605, 0.2399, 1.715, 0.2399, 1.715, 0.2399, -0.07605, 0.2862, -0.07605, 0.2862, 1.715, 0.2862, 1.715, 0.2862, -0.07605, 0.3326, -0.07605, 0.3326, 1.715, 0.3326, 1.715, 0.3326, -0.07605, 0.3789, -0.07605, 0.3789, 1.715, 0.37, 0.9559, 0.25, 0.988, 0.13, 0.9559, 0.04215, 0.868, 0.01, 0.748, 0.04215, 0.628, 0.13, 0.5402, 0.25, 0.508, 0.37, 0.5402, 0.4578, 0.628, 0.49, 0.748, 0.4578, 0.868, 0.3789, 1.715, 0.3789, -0.07605, 0.4253, -0.07605, 0.4253, 1.715, 0.4253, 1.715, 0.4253, -0.07605, 0.4716, -0.07605, 0.4716, 1.715, 0.75, 0.988, 0.87, 0.9559, 0.9578, 0.868, 0.99, 0.748, 0.9578, 0.628, 0.87, 0.5402, 0.75, 0.508, 0.63, 0.5402, 0.5422, 0.628, 0.51, 0.748, 0.5422, 0.868, 0.63, 0.9559])
me_cylinder_084.materials.append(mat_bark)
me_cylinder_084.materials.append(mat_wood)
me_cylinder_084.materials.append(mat_ends)
me_cylinder_084.update()
me_cylinder_085 = bpy.data.meshes.new('Cylinder.085')
me_cylinder_085.from_pydata([(0.0, 0.3, -3.0), (0.0, 0.3, 3.0), (0.15, 0.2598, -3.0), (0.15, 0.2598, 3.0), (0.2598, 0.15, -3.0), (0.2598, 0.15, 3.0), (0.3, 0.0, -3.0), (0.3, 0.0, 3.0), (0.2598, -0.15, -3.0), (0.2598, -0.15, 3.0), (0.15, -0.2598, -3.0), (0.15, -0.2598, 3.0), (0.0, -0.3, -3.0), (0.0, -0.3, 3.0), (-0.15, -0.2598, -3.0), (-0.15, -0.2598, 3.0), (-0.2598, -0.15, -3.0), (-0.2598, -0.15, 3.0), (-0.3, 0.0, -3.0), (-0.3, 0.0, 3.0), (-0.2598, 0.15, -3.0), (-0.2598, 0.15, 3.0), (-0.15, 0.2598, -3.0), (-0.15, 0.2598, 3.0)], [], [(0, 1, 3, 2), (2, 3, 5, 4), (4, 5, 7, 6), (6, 7, 9, 8), (8, 9, 11, 10), (10, 11, 13, 12), (12, 13, 15, 14), (14, 15, 17, 16), (16, 17, 19, 18), (18, 19, 21, 20), (3, 1, 23, 21, 19, 17, 15, 13, 11, 9, 7, 5), (20, 21, 23, 22), (22, 23, 1, 0), (0, 2, 4, 6, 8, 10, 12, 14, 16, 18, 20, 22)])
me_cylinder_085.polygons.foreach_set('use_smooth', [True] * 14)
me_cylinder_085.polygons.foreach_set('material_index', [0, 0, 0, 0, 0, 0, 0, 0, 0, 0, 2, 0, 0, 2])
_k = set([(0, 2), (0, 22), (1, 3), (1, 23), (2, 4), (3, 5), (4, 6), (5, 7), (6, 8), (7, 9), (8, 10), (9, 11), (10, 12), (11, 13), (12, 14), (13, 15), (14, 16), (15, 17), (16, 18), (17, 19), (18, 20), (19, 21), (20, 22), (21, 23)])
me_cylinder_085.attributes.new('sharp_edge', 'BOOLEAN', 'EDGE').data.foreach_set('value', [ (min(e.vertices), max(e.vertices)) in _k for e in me_cylinder_085.edges])
_uv = me_cylinder_085.uv_layers.new(name='UVMap')
_uv.uv.foreach_set('vector', [0.4716, 1.715, 0.4716, -0.07605, 0.518, -0.07605, 0.518, 1.715, 0.518, 1.715, 0.518, -0.07605, 0.5643, -0.07605, 0.5643, 1.715, 0.5643, 1.715, 0.5643, -0.07605, 0.6107, -0.07605, 0.6107, 1.715, 0.05449, 1.715, 0.05449, -0.07605, 0.1008, -0.07605, 0.1008, 1.715, 0.1008, 1.715, 0.1008, -0.07605, 0.1472, -0.07605, 0.1472, 1.715, 0.1472, 1.715, 0.1472, -0.07605, 0.1935, -0.07605, 0.1935, 1.715, 0.1935, 1.715, 0.1935, -0.07605, 0.2399, -0.07605, 0.2399, 1.715, 0.2399, 1.715, 0.2399, -0.07605, 0.2862, -0.07605, 0.2862, 1.715, 0.2862, 1.715, 0.2862, -0.07605, 0.3326, -0.07605, 0.3326, 1.715, 0.3326, 1.715, 0.3326, -0.07605, 0.3789, -0.07605, 0.3789, 1.715, 0.37, 0.9559, 0.25, 0.988, 0.13, 0.9559, 0.04215, 0.868, 0.01, 0.748, 0.04215, 0.628, 0.13, 0.5402, 0.25, 0.508, 0.37, 0.5402, 0.4578, 0.628, 0.49, 0.748, 0.4578, 0.868, 0.3789, 1.715, 0.3789, -0.07605, 0.4253, -0.07605, 0.4253, 1.715, 0.4253, 1.715, 0.4253, -0.07605, 0.4716, -0.07605, 0.4716, 1.715, 0.75, 0.988, 0.87, 0.9559, 0.9578, 0.868, 0.99, 0.748, 0.9578, 0.628, 0.87, 0.5402, 0.75, 0.508, 0.63, 0.5402, 0.5422, 0.628, 0.51, 0.748, 0.5422, 0.868, 0.63, 0.9559])
me_cylinder_085.materials.append(mat_bark)
me_cylinder_085.materials.append(mat_wood)
me_cylinder_085.materials.append(mat_ends)
me_cylinder_085.update()
me_cylinder_086 = bpy.data.meshes.new('Cylinder.086')
me_cylinder_086.from_pydata([(0.0, 0.3, -3.0), (0.0, 0.3, 3.0), (0.15, 0.2598, -3.0), (0.15, 0.2598, 3.0), (0.2598, 0.15, -3.0), (0.2598, 0.15, 3.0), (0.3, 0.0, -3.0), (0.3, 0.0, 3.0), (0.2598, -0.15, -3.0), (0.2598, -0.15, 3.0), (0.15, -0.2598, -3.0), (0.15, -0.2598, 3.0), (0.0, -0.3, -3.0), (0.0, -0.3, 3.0), (-0.15, -0.2598, -3.0), (-0.15, -0.2598, 3.0), (-0.2598, -0.15, -3.0), (-0.2598, -0.15, 3.0), (-0.3, 0.0, -3.0), (-0.3, 0.0, 3.0), (-0.2598, 0.15, -3.0), (-0.2598, 0.15, 3.0), (-0.15, 0.2598, -3.0), (-0.15, 0.2598, 3.0)], [], [(0, 1, 3, 2), (2, 3, 5, 4), (4, 5, 7, 6), (6, 7, 9, 8), (8, 9, 11, 10), (10, 11, 13, 12), (12, 13, 15, 14), (14, 15, 17, 16), (16, 17, 19, 18), (18, 19, 21, 20), (3, 1, 23, 21, 19, 17, 15, 13, 11, 9, 7, 5), (20, 21, 23, 22), (22, 23, 1, 0), (0, 2, 4, 6, 8, 10, 12, 14, 16, 18, 20, 22)])
me_cylinder_086.polygons.foreach_set('use_smooth', [True] * 14)
me_cylinder_086.polygons.foreach_set('material_index', [0, 0, 0, 0, 0, 0, 0, 0, 0, 0, 2, 0, 0, 2])
_k = set([(0, 2), (0, 22), (1, 3), (1, 23), (2, 4), (3, 5), (4, 6), (5, 7), (6, 8), (7, 9), (8, 10), (9, 11), (10, 12), (11, 13), (12, 14), (13, 15), (14, 16), (15, 17), (16, 18), (17, 19), (18, 20), (19, 21), (20, 22), (21, 23)])
me_cylinder_086.attributes.new('sharp_edge', 'BOOLEAN', 'EDGE').data.foreach_set('value', [ (min(e.vertices), max(e.vertices)) in _k for e in me_cylinder_086.edges])
_uv = me_cylinder_086.uv_layers.new(name='UVMap')
_uv.uv.foreach_set('vector', [0.1337, 1.036, 0.1337, -0.755, 0.18, -0.755, 0.18, 1.036, 0.18, 1.036, 0.18, -0.755, 0.2264, -0.755, 0.2264, 1.036, 0.2264, 1.036, 0.2264, -0.755, 0.2727, -0.755, 0.2727, 1.036, -0.2835, 1.036, -0.2835, -0.755, -0.2371, -0.755, -0.2371, 1.036, -0.2371, 1.036, -0.2371, -0.755, -0.1908, -0.755, -0.1908, 1.036, -0.1908, 1.036, -0.1908, -0.755, -0.1444, -0.755, -0.1444, 1.036, -0.1444, 1.036, -0.1444, -0.755, -0.09806, -0.755, -0.09806, 1.036, -0.09806, 1.036, -0.09806, -0.755, -0.05171, -0.755, -0.05171, 1.036, -0.05171, 1.036, -0.05171, -0.755, -0.005364, -0.755, -0.005364, 1.036, -0.005364, 1.036, -0.005364, -0.755, 0.04098, -0.755, 0.04098, 1.036, 0.37, 0.9559, 0.25, 0.988, 0.13, 0.9559, 0.04215, 0.868, 0.01, 0.748, 0.04215, 0.628, 0.13, 0.5402, 0.25, 0.508, 0.37, 0.5402, 0.4578, 0.628, 0.49, 0.748, 0.4578, 0.868, 0.04098, 1.036, 0.04098, -0.755, 0.08733, -0.755, 0.08733, 1.036, 0.08733, 1.036, 0.08733, -0.755, 0.1337, -0.755, 0.1337, 1.036, 0.75, 0.988, 0.87, 0.9559, 0.9578, 0.868, 0.99, 0.748, 0.9578, 0.628, 0.87, 0.5402, 0.75, 0.508, 0.63, 0.5402, 0.5422, 0.628, 0.51, 0.748, 0.5422, 0.868, 0.63, 0.9559])
me_cylinder_086.materials.append(mat_bark)
me_cylinder_086.materials.append(mat_wood)
me_cylinder_086.materials.append(mat_ends)
me_cylinder_086.update()
me_cylinder_087 = bpy.data.meshes.new('Cylinder.087')
me_cylinder_087.from_pydata([(0.0, 0.3, -3.0), (0.0, 0.3, 3.0), (0.15, 0.2598, -3.0), (0.15, 0.2598, 3.0), (0.2598, 0.15, -3.0), (0.2598, 0.15, 3.0), (0.3, 0.0, -3.0), (0.3, 0.0, 3.0), (0.2598, -0.15, -3.0), (0.2598, -0.15, 3.0), (0.15, -0.2598, -3.0), (0.15, -0.2598, 3.0), (0.0, -0.3, -3.0), (0.0, -0.3, 3.0), (-0.15, -0.2598, -3.0), (-0.15, -0.2598, 3.0), (-0.2598, -0.15, -3.0), (-0.2598, -0.15, 3.0), (-0.3, 0.0, -3.0), (-0.3, 0.0, 3.0), (-0.2598, 0.15, -3.0), (-0.2598, 0.15, 3.0), (-0.15, 0.2598, -3.0), (-0.15, 0.2598, 3.0)], [], [(0, 1, 3, 2), (2, 3, 5, 4), (4, 5, 7, 6), (6, 7, 9, 8), (8, 9, 11, 10), (10, 11, 13, 12), (12, 13, 15, 14), (14, 15, 17, 16), (16, 17, 19, 18), (18, 19, 21, 20), (3, 1, 23, 21, 19, 17, 15, 13, 11, 9, 7, 5), (20, 21, 23, 22), (22, 23, 1, 0), (0, 2, 4, 6, 8, 10, 12, 14, 16, 18, 20, 22)])
me_cylinder_087.polygons.foreach_set('use_smooth', [True] * 14)
me_cylinder_087.polygons.foreach_set('material_index', [0, 0, 0, 0, 0, 0, 0, 0, 0, 0, 2, 0, 0, 2])
_k = set([(0, 2), (0, 22), (1, 3), (1, 23), (2, 4), (3, 5), (4, 6), (5, 7), (6, 8), (7, 9), (8, 10), (9, 11), (10, 12), (11, 13), (12, 14), (13, 15), (14, 16), (15, 17), (16, 18), (17, 19), (18, 20), (19, 21), (20, 22), (21, 23)])
me_cylinder_087.attributes.new('sharp_edge', 'BOOLEAN', 'EDGE').data.foreach_set('value', [ (min(e.vertices), max(e.vertices)) in _k for e in me_cylinder_087.edges])
_uv = me_cylinder_087.uv_layers.new(name='UVMap')
_uv.uv.foreach_set('vector', [0.9956, 1.169, 0.9956, -0.6217, 1.042, -0.6217, 1.042, 1.169, 1.042, 1.169, 1.042, -0.6217, 1.088, -0.6217, 1.088, 1.169, 1.088, 1.169, 1.088, -0.6217, 1.135, -0.6217, 1.135, 1.169, 0.5785, 1.169, 0.5785, -0.6217, 0.6248, -0.6217, 0.6248, 1.169, 0.6248, 1.169, 0.6248, -0.6217, 0.6711, -0.6217, 0.6711, 1.169, 0.6711, 1.169, 0.6711, -0.6217, 0.7175, -0.6217, 0.7175, 1.169, 0.7175, 1.169, 0.7175, -0.6217, 0.7638, -0.6217, 0.7638, 1.169, 0.7638, 1.169, 0.7638, -0.6217, 0.8102, -0.6217, 0.8102, 1.169, 0.8102, 1.169, 0.8102, -0.6217, 0.8565, -0.6217, 0.8565, 1.169, 0.8565, 1.169, 0.8565, -0.6217, 0.9029, -0.6217, 0.9029, 1.169, 0.37, 0.9559, 0.25, 0.988, 0.13, 0.9559, 0.04215, 0.868, 0.01, 0.748, 0.04215, 0.628, 0.13, 0.5402, 0.25, 0.508, 0.37, 0.5402, 0.4578, 0.628, 0.49, 0.748, 0.4578, 0.868, 0.9029, 1.169, 0.9029, -0.6217, 0.9492, -0.6217, 0.9492, 1.169, 0.9492, 1.169, 0.9492, -0.6217, 0.9956, -0.6217, 0.9956, 1.169, 0.75, 0.988, 0.87, 0.9559, 0.9578, 0.868, 0.99, 0.748, 0.9578, 0.628, 0.87, 0.5402, 0.75, 0.508, 0.63, 0.5402, 0.5422, 0.628, 0.51, 0.748, 0.5422, 0.868, 0.63, 0.9559])
me_cylinder_087.materials.append(mat_bark)
me_cylinder_087.materials.append(mat_wood)
me_cylinder_087.materials.append(mat_ends)
me_cylinder_087.update()
me_cube_001 = bpy.data.meshes.new('Cube.001')
me_cube_001.from_pydata([(-2.076, -3.326, -0.07528), (-0.8277, -3.154, 2.534), (-2.076, 3.326, -0.07528), (-0.8277, 3.154, 2.534), (2.076, -3.326, -0.07528), (0.8277, -3.154, 2.534), (2.076, 3.326, -0.07528), (0.8277, 3.154, 2.534), (-1.668, -3.326, 0.2473), (-1.668, 3.326, 0.2473), (1.668, 3.326, 0.2473), (1.668, -3.326, 0.2473), (-0.9638, -3.269, 1.84), (-0.9638, 3.269, 1.84), (0.9638, 3.269, 1.84), (0.9638, -3.269, 1.84), (0.692, 3.674, -0.07528), (-0.692, 3.674, -0.07528), (-0.3024, 3.44, 2.688), (0.3024, 3.44, 2.688), (-0.692, -3.674, -0.07528), (0.692, -3.674, -0.07528), (0.3024, -3.44, 2.688), (-0.3024, -3.44, 2.688), (0.5561, -3.674, 0.2473), (-0.5561, -3.674, 0.2473), (-0.5561, 3.674, 0.2473), (0.5561, 3.674, 0.2473), (0.3294, -3.596, 1.891), (-0.3294, -3.596, 1.891), (-0.3294, 3.596, 1.891), (0.3294, 3.596, 1.891), (-2.076, 1.95, -0.07528), (-2.076, -1.95, -0.07528), (-0.8597, -1.95, 2.64), (-0.8597, 1.95, 2.64), (2.076, -1.95, -0.07528), (2.076, 1.95, -0.07528), (0.8597, 1.95, 2.64), (0.8597, -1.95, 2.64), (1.668, 1.95, 0.2473), (1.668, -1.95, 0.2473), (-1.668, -1.95, 0.2473), (-1.668, 1.95, 0.2473), (0.9736, 1.95, 1.875), (0.9736, -1.95, 1.875), (-0.9736, -1.95, 1.875), (-0.9736, 1.95, 1.875), (0.2866, 2.155, 2.741), (0.2866, -2.155, 2.741), (-0.2866, 2.155, 2.741), (-0.2866, -2.155, 2.741), (-0.692, 2.155, -0.07528), (-0.692, -2.155, -0.07528), (0.692, 2.155, -0.07528), (0.692, -2.155, -0.07528), (-1.305, 3.326, 0.8708), (1.305, 3.326, 0.8708), (1.305, -3.326, 0.8708), (-1.305, -3.326, 0.8708), (-0.4351, 3.674, 0.8708), (0.4351, 3.674, 0.8708), (0.4351, -3.674, 0.8708), (-0.4351, -3.674, 0.8708), (-1.305, -1.95, 0.8708), (-1.305, 1.95, 0.8708), (1.305, 1.95, 0.8708), (1.305, -1.95, 0.8708)], [], [(47, 35, 3, 13), (31, 19, 7, 14), (45, 39, 5, 15), (29, 23, 1, 12), (55, 36, 4, 21), (51, 34, 1, 23), (20, 25, 8, 0), (36, 41, 11, 4), (16, 27, 10, 6), (32, 43, 9, 2), (63, 29, 12, 59), (67, 45, 15, 58), (61, 31, 14, 57), (65, 47, 13, 56), (56, 13, 30, 60), (60, 30, 31, 61), (58, 15, 28, 62), (62, 28, 29, 63), (2, 9, 26, 17), (17, 26, 27, 16), (4, 11, 24, 21), (21, 24, 25, 20), (39, 49, 22, 5), (49, 51, 23, 22), (33, 53, 20, 0), (53, 55, 21, 20), (15, 5, 22, 28), (28, 22, 23, 29), (13, 3, 18, 30), (30, 18, 19, 31), (17, 16, 54, 52), (52, 54, 55, 53), (2, 17, 52, 32), (32, 52, 53, 33), (19, 18, 50, 48), (48, 50, 51, 49), (7, 19, 48, 38), (38, 48, 49, 39), (59, 12, 46, 64), (64, 46, 47, 65), (57, 14, 44, 66), (66, 44, 45, 67), (0, 8, 42, 33), (33, 42, 43, 32), (6, 10, 40, 37), (37, 40, 41, 36), (18, 3, 35, 50), (50, 35, 34, 51), (16, 6, 37, 54), (54, 37, 36, 55), (14, 7, 38, 44), (44, 38, 39, 45), (12, 1, 34, 46), (46, 34, 35, 47), (40, 66, 67, 41), (10, 57, 66, 40), (42, 64, 65, 43), (8, 59, 64, 42), (24, 62, 63, 25), (11, 58, 62, 24), (26, 60, 61, 27), (9, 56, 60, 26), (43, 65, 56, 9), (27, 61, 57, 10), (41, 67, 58, 11), (25, 63, 59, 8)])
me_cube_001.polygons.foreach_set('use_smooth', [True] * 66)
_uv = me_cube_001.uv_layers.new(name='UVMap')
_uv.uv.foreach_set('vector', [0.7616, 0.6013, 0.7616, 0.7054, 0.9231, 0.6911, 0.9384, 0.5966, 0.5442, 0.6035, 0.5406, 0.712, 0.611, 0.6911, 0.6293, 0.5966, 0.2384, 0.6013, 0.2384, 0.7054, 0.07695, 0.6911, 0.06161, 0.5966, 0.4558, 0.6035, 0.4594, 0.712, 0.389, 0.6911, 0.3707, 0.5966, 0.5928, 0.2067, 0.7784, 0.2345, 0.7784, 0.04735, 0.5928, 0.0, 0.4616, 0.2067, 0.3847, 0.2345, 0.389, 0.07066, 0.4594, 0.03176, 0.4072, 0.3359, 0.4254, 0.3798, 0.2762, 0.3798, 0.2216, 0.3359, 0.7784, 0.2345, 0.7238, 0.2345, 0.7238, 0.04735, 0.7784, 0.04735, 0.5928, 0.3359, 0.5746, 0.3798, 0.7238, 0.3798, 0.7784, 0.3359, 0.2216, 0.7655, 0.2762, 0.7655, 0.2762, 0.9526, 0.2216, 0.9526, 0.4416, 0.4647, 0.4558, 0.6035, 0.3707, 0.5966, 0.3249, 0.4647, 0.2384, 0.4647, 0.2384, 0.6013, 0.06161, 0.5966, 0.05399, 0.4647, 0.5584, 0.4647, 0.5442, 0.6035, 0.6293, 0.5966, 0.6751, 0.4647, 0.7616, 0.4647, 0.7616, 0.6013, 0.9384, 0.5966, 0.946, 0.4647, 0.3249, 0.4647, 0.3707, 0.5966, 0.4558, 0.6035, 0.4416, 0.4647, 0.4416, 0.4647, 0.4558, 0.6035, 0.5442, 0.6035, 0.5584, 0.4647, 0.6751, 0.4647, 0.6293, 0.5966, 0.5442, 0.6035, 0.5584, 0.4647, 0.5584, 0.4647, 0.5442, 0.6035, 0.4558, 0.6035, 0.4416, 0.4647, 0.2216, 0.3359, 0.2762, 0.3798, 0.4254, 0.3798, 0.4072, 0.3359, 0.4072, 0.3359, 0.4254, 0.3798, 0.5746, 0.3798, 0.5928, 0.3359, 0.7784, 0.3359, 0.7238, 0.3798, 0.5746, 0.3798, 0.5928, 0.3359, 0.5928, 0.3359, 0.5746, 0.3798, 0.4254, 0.3798, 0.4072, 0.3359, 0.6153, 0.2345, 0.5384, 0.2067, 0.5406, 0.03176, 0.611, 0.07066, 0.5384, 0.2067, 0.4616, 0.2067, 0.4594, 0.03176, 0.5406, 0.03176, 0.2216, 0.2345, 0.4072, 0.2067, 0.4072, 0.0, 0.2216, 0.04735, 0.4072, 0.2067, 0.5928, 0.2067, 0.5928, 0.0, 0.4072, 0.0, 0.6293, 0.5966, 0.611, 0.6911, 0.5406, 0.712, 0.5442, 0.6035, 0.5442, 0.6035, 0.5406, 0.712, 0.4594, 0.712, 0.4558, 0.6035, 0.3707, 0.5966, 0.389, 0.6911, 0.4594, 0.712, 0.4558, 0.6035, 0.4558, 0.6035, 0.4594, 0.712, 0.5406, 0.712, 0.5442, 0.6035, 0.4072, 1.0, 0.5928, 1.0, 0.5928, 0.7933, 0.4072, 0.7933, 0.4072, 0.7933, 0.5928, 0.7933, 0.5928, 0.2067, 0.4072, 0.2067, 0.2216, 0.9526, 0.4072, 1.0, 0.4072, 0.7933, 0.2216, 0.7655, 0.2216, 0.7655, 0.4072, 0.7933, 0.4072, 0.2067, 0.2216, 0.2345, 0.5406, 0.9682, 0.4594, 0.9682, 0.4616, 0.7933, 0.5384, 0.7933, 0.5384, 0.7933, 0.4616, 0.7933, 0.4616, 0.2067, 0.5384, 0.2067, 0.611, 0.9293, 0.5406, 0.9682, 0.5384, 0.7933, 0.6153, 0.7655, 0.6153, 0.7655, 0.5384, 0.7933, 0.5384, 0.2067, 0.6153, 0.2345, 0.05399, 0.4647, 0.06161, 0.5966, 0.2384, 0.6013, 0.2384, 0.4647, 0.2384, 0.4647, 0.2384, 0.6013, 0.7616, 0.6013, 0.7616, 0.4647, 0.946, 0.4647, 0.9384, 0.5966, 0.7616, 0.6013, 0.7616, 0.4647, 0.7616, 0.4647, 0.7616, 0.6013, 0.2384, 0.6013, 0.2384, 0.4647, 0.2216, 0.04735, 0.2762, 0.04735, 0.2762, 0.2345, 0.2216, 0.2345, 0.2216, 0.2345, 0.2762, 0.2345, 0.2762, 0.7655, 0.2216, 0.7655, 0.7784, 0.9526, 0.7238, 0.9526, 0.7238, 0.7655, 0.7784, 0.7655, 0.7784, 0.7655, 0.7238, 0.7655, 0.7238, 0.2345, 0.7784, 0.2345, 0.4594, 0.9682, 0.389, 0.9293, 0.3847, 0.7655, 0.4616, 0.7933, 0.4616, 0.7933, 0.3847, 0.7655, 0.3847, 0.2345, 0.4616, 0.2067, 0.5928, 1.0, 0.7784, 0.9526, 0.7784, 0.7655, 0.5928, 0.7933, 0.5928, 0.7933, 0.7784, 0.7655, 0.7784, 0.2345, 0.5928, 0.2067, 0.9384, 0.5966, 0.9231, 0.6911, 0.7616, 0.7054, 0.7616, 0.6013, 0.7616, 0.6013, 0.7616, 0.7054, 0.2384, 0.7054, 0.2384, 0.6013, 0.06161, 0.5966, 0.07695, 0.6911, 0.2384, 0.7054, 0.2384, 0.6013, 0.2384, 0.6013, 0.2384, 0.7054, 0.7616, 0.7054, 0.7616, 0.6013, 0.7616, 0.3798, 0.7616, 0.4647, 0.2384, 0.4647, 0.2384, 0.3798, 0.946, 0.3798, 0.946, 0.4647, 0.7616, 0.4647, 0.7616, 0.3798, 0.2384, 0.3798, 0.2384, 0.4647, 0.7616, 0.4647, 0.7616, 0.3798, 0.05399, 0.3798, 0.05399, 0.4647, 0.2384, 0.4647, 0.2384, 0.3798, 0.5746, 0.3798, 0.5584, 0.4647, 0.4416, 0.4647, 0.4254, 0.3798, 0.7238, 0.3798, 0.6751, 0.4647, 0.5584, 0.4647, 0.5746, 0.3798, 0.4254, 0.3798, 0.4416, 0.4647, 0.5584, 0.4647, 0.5746, 0.3798, 0.2762, 0.3798, 0.3249, 0.4647, 0.4416, 0.4647, 0.4254, 0.3798, 0.7616, 0.3798, 0.7616, 0.4647, 0.946, 0.4647, 0.946, 0.3798, 0.5746, 0.3798, 0.5584, 0.4647, 0.6751, 0.4647, 0.7238, 0.3798, 0.2384, 0.3798, 0.2384, 0.4647, 0.05399, 0.4647, 0.05399, 0.3798, 0.4254, 0.3798, 0.4416, 0.4647, 0.3249, 0.4647, 0.2762, 0.3798])
me_cube_001.materials.append(mat_dirt)
me_cube_001.update()

# ---- objects
ob_cube = bpy.data.objects.new('Cube', me_cube)
ob_cylinder = bpy.data.objects.new('Cylinder', me_cylinder)
ob_cylinder_001 = bpy.data.objects.new('Cylinder.001', me_cylinder_065)
ob_cylinder_002 = bpy.data.objects.new('Cylinder.002', me_cylinder_066)
ob_cylinder_003 = bpy.data.objects.new('Cylinder.003', me_cylinder_067)
ob_cylinder_004 = bpy.data.objects.new('Cylinder.004', me_cylinder_068)
ob_cylinder_005 = bpy.data.objects.new('Cylinder.005', me_cylinder_069)
ob_cylinder_006 = bpy.data.objects.new('Cylinder.006', me_cylinder_070)
ob_cylinder_007 = bpy.data.objects.new('Cylinder.007', me_cylinder_071)
ob_cylinder_008 = bpy.data.objects.new('Cylinder.008', me_cylinder_072)
ob_cylinder_009 = bpy.data.objects.new('Cylinder.009', me_cylinder_073)
ob_cylinder_010 = bpy.data.objects.new('Cylinder.010', me_cylinder_074)
ob_cylinder_011 = bpy.data.objects.new('Cylinder.011', me_cylinder_075)
ob_cylinder_012 = bpy.data.objects.new('Cylinder.012', me_cylinder_076)
ob_cylinder_013 = bpy.data.objects.new('Cylinder.013', me_cylinder_077)
ob_cylinder_014 = bpy.data.objects.new('Cylinder.014', me_cylinder_078)
ob_cylinder_015 = bpy.data.objects.new('Cylinder.015', me_cylinder_079)
ob_cylinder_016 = bpy.data.objects.new('Cylinder.016', me_cylinder_080)
ob_cylinder_017 = bpy.data.objects.new('Cylinder.017', me_cylinder_081)
ob_cylinder_018 = bpy.data.objects.new('Cylinder.018', me_cylinder_082)
ob_cylinder_019 = bpy.data.objects.new('Cylinder.019', me_cylinder_083)
ob_cylinder_020 = bpy.data.objects.new('Cylinder.020', me_cylinder_084)
ob_cylinder_021 = bpy.data.objects.new('Cylinder.021', me_cylinder_085)
ob_cylinder_022 = bpy.data.objects.new('Cylinder.022', me_cylinder_086)
ob_cylinder_023 = bpy.data.objects.new('Cylinder.023', me_cylinder_087)
ob_cube_001 = bpy.data.objects.new('Cube.001', me_cube_001)

# ---- transforms, parenting, visibility, modifiers, constraints
ob_cube.location = (0.0, 0.0, 0.0)
ob_cube.lock_rotations_4d = False
ob_cube.empty_display_type = 'ARROWS'
ob_cube.lineart.crease_threshold = 0.0
ob_cylinder.location = (5.0, 0.0, 0.0)
_m = ob_cylinder.modifiers.new('EdgeSplit', 'EDGE_SPLIT')
_m.use_edge_angle = False
ob_cylinder_001.location = (6.0, 0.0, 0.0)
_m = ob_cylinder_001.modifiers.new('EdgeSplit', 'EDGE_SPLIT')
_m.use_edge_angle = False
ob_cylinder_002.location = (1.653, 0.0, 0.2399)
ob_cylinder_002.rotation_euler = (-1.571, -2.22e-16, 2.22e-16)
ob_cylinder_002.scale = (1.184, 1.184, 1.184)
_m = ob_cylinder_002.modifiers.new('EdgeSplit', 'EDGE_SPLIT')
_m.use_edge_angle = False
ob_cylinder_003.location = (-1.605, 0.0, 0.2399)
ob_cylinder_003.rotation_euler = (-1.571, -0.7854, 3.142)
ob_cylinder_003.scale = (1.184, 1.184, 1.184)
_m = ob_cylinder_003.modifiers.new('EdgeSplit', 'EDGE_SPLIT')
_m.use_edge_angle = False
ob_cylinder_004.location = (1.433, 0.3455, 0.8185)
ob_cylinder_004.rotation_euler = (-1.571, -2.735, 3.13)
_m = ob_cylinder_004.modifiers.new('EdgeSplit', 'EDGE_SPLIT')
_m.use_edge_angle = False
ob_cylinder_005.location = (1.35, -0.7735, 1.343)
ob_cylinder_005.rotation_euler = (-1.571, -5.251, -0.05019)
ob_cylinder_005.scale = (0.8995, 0.8995, 0.8995)
_m = ob_cylinder_005.modifiers.new('EdgeSplit', 'EDGE_SPLIT')
_m.use_edge_angle = False
ob_cylinder_006.location = (1.1, 0.07295, 1.848)
ob_cylinder_006.rotation_euler = (-1.571, -7.256, 3.148)
ob_cylinder_006.scale = (0.8531, 0.8531, 1.086)
_m = ob_cylinder_006.modifiers.new('EdgeSplit', 'EDGE_SPLIT')
_m.use_edge_angle = False
ob_cylinder_007.location = (0.9963, 1.359, 2.303)
ob_cylinder_007.rotation_euler = (-1.571, -8.666, 3.142)
ob_cylinder_007.scale = (0.6972, 0.6972, 0.6972)
_m = ob_cylinder_007.modifiers.new('EdgeSplit', 'EDGE_SPLIT')
_m.use_edge_angle = False
ob_cylinder_008.location = (0.8711, 0.5354, 2.68)
ob_cylinder_008.rotation_euler = (-1.571, -11.93, 6.275)
ob_cylinder_008.scale = (0.6108, 0.6108, 0.6108)
_m = ob_cylinder_008.modifiers.new('EdgeSplit', 'EDGE_SPLIT')
_m.use_edge_angle = False
ob_cylinder_009.location = (0.5843, -1.836, 2.797)
ob_cylinder_009.rotation_euler = (-1.545, -13.22, 3.141)
ob_cylinder_009.scale = (0.6108, 0.6108, 0.6108)
_m = ob_cylinder_009.modifiers.new('EdgeSplit', 'EDGE_SPLIT')
_m.use_edge_angle = False
ob_cylinder_010.location = (0.5724, 1.867, 2.808)
ob_cylinder_010.rotation_euler = (-1.563, -15.52, 3.134)
ob_cylinder_010.scale = (0.6108, 0.6108, 0.6108)
_m = ob_cylinder_010.modifiers.new('EdgeSplit', 'EDGE_SPLIT')
_m.use_edge_angle = False
ob_cylinder_011.location = (-1.308, 0.2509, 0.8009)
ob_cylinder_011.rotation_euler = (-1.571, 0.9277, 6.307)
ob_cylinder_011.scale = (1.036, 1.036, 1.036)
_m = ob_cylinder_011.modifiers.new('EdgeSplit', 'EDGE_SPLIT')
_m.use_edge_angle = False
ob_cylinder_012.location = (-1.211, -0.1393, 1.399)
ob_cylinder_012.rotation_euler = (-1.571, -0.9657, 6.254)
ob_cylinder_012.scale = (0.9786, 0.9786, 0.9786)
_m = ob_cylinder_012.modifiers.new('EdgeSplit', 'EDGE_SPLIT')
_m.use_edge_angle = False
ob_cylinder_013.location = (-1.072, 0.7947, 1.926)
ob_cylinder_013.rotation_euler = (-1.571, -0.9657, 9.425)
ob_cylinder_013.scale = (0.8747, 0.8747, 0.8747)
_m = ob_cylinder_013.modifiers.new('EdgeSplit', 'EDGE_SPLIT')
_m.use_edge_angle = False
ob_cylinder_014.location = (-0.9379, 0.1979, 2.395)
ob_cylinder_014.rotation_euler = (-1.571, 0.5547, 12.58)
ob_cylinder_014.scale = (0.7939, 0.7939, 1.039)
_m = ob_cylinder_014.modifiers.new('EdgeSplit', 'EDGE_SPLIT')
_m.use_edge_angle = False
ob_cylinder_015.location = (-0.8212, -0.7723, 2.799)
ob_cylinder_015.rotation_euler = (-1.649, -1.621, 12.64)
ob_cylinder_015.scale = (0.6527, 0.6527, 0.8543)
_m = ob_cylinder_015.modifiers.new('EdgeSplit', 'EDGE_SPLIT')
_m.use_edge_angle = False
ob_cylinder_016.location = (-0.4427, 1.804, 2.799)
ob_cylinder_016.rotation_euler = (-1.571, -3.531, 15.72)
ob_cylinder_016.scale = (0.6617, 0.6617, 0.6071)
_m = ob_cylinder_016.modifiers.new('EdgeSplit', 'EDGE_SPLIT')
_m.use_edge_angle = False
ob_cylinder_017.location = (-0.428, -1.848, 2.799)
ob_cylinder_017.rotation_euler = (-1.601, -5.729, 15.7)
ob_cylinder_017.scale = (0.6617, 0.6617, 0.6071)
_m = ob_cylinder_017.modifiers.new('EdgeSplit', 'EDGE_SPLIT')
_m.use_edge_angle = False
ob_cylinder_018.location = (0.2075, 1.235, 2.795)
ob_cylinder_018.rotation_euler = (-1.556, -6.834, 15.71)
ob_cylinder_018.scale = (0.6617, 0.6617, 0.7204)
_m = ob_cylinder_018.modifiers.new('EdgeSplit', 'EDGE_SPLIT')
_m.use_edge_angle = False
ob_cylinder_019.location = (0.2152, -2.246, 2.795)
ob_cylinder_019.rotation_euler = (-1.571, -8.51, 15.71)
ob_cylinder_019.scale = (0.6617, 0.6617, 0.417)
_m = ob_cylinder_019.modifiers.new('EdgeSplit', 'EDGE_SPLIT')
_m.use_edge_angle = False
ob_cylinder_020.location = (-0.1035, 2.072, 2.858)
ob_cylinder_020.rotation_euler = (-1.571, -8.664, 15.7)
ob_cylinder_020.scale = (0.4459, 0.4459, 0.5019)
_m = ob_cylinder_020.modifiers.new('EdgeSplit', 'EDGE_SPLIT')
_m.use_edge_angle = False
ob_cylinder_021.location = (-0.1151, -1.447, 2.858)
ob_cylinder_021.rotation_euler = (-1.603, -8.664, 18.87)
ob_cylinder_021.scale = (0.4459, 0.4459, 0.6713)
_m = ob_cylinder_021.modifiers.new('EdgeSplit', 'EDGE_SPLIT')
_m.use_edge_angle = False
ob_cylinder_022.location = (0.9598, -2.142, 2.303)
ob_cylinder_022.rotation_euler = (-1.571, -11.81, 3.086)
ob_cylinder_022.scale = (0.6972, 0.6972, 0.4564)
_m = ob_cylinder_022.modifiers.new('EdgeSplit', 'EDGE_SPLIT')
_m.use_edge_angle = False
ob_cylinder_023.location = (1.067, 1.79, 1.343)
ob_cylinder_023.rotation_euler = (-1.571, -2.584, -0.1875)
ob_cylinder_023.scale = (0.8612, 0.8612, 0.5694)
_m = ob_cylinder_023.modifiers.new('EdgeSplit', 'EDGE_SPLIT')
_m.use_edge_angle = False
ob_cube_001.location = (0.0, 0.0, 0.0)

# ---- collection membership
col_collection.objects.link(ob_cube)
col_collection.objects.link(ob_cylinder)
col_collection.objects.link(ob_cylinder_001)
col_collection.objects.link(ob_cylinder_002)
col_collection.objects.link(ob_cylinder_003)
col_collection.objects.link(ob_cylinder_004)
col_collection.objects.link(ob_cylinder_005)
col_collection.objects.link(ob_cylinder_006)
col_collection.objects.link(ob_cylinder_007)
col_collection.objects.link(ob_cylinder_008)
col_collection.objects.link(ob_cylinder_009)
col_collection.objects.link(ob_cylinder_010)
col_collection.objects.link(ob_cylinder_011)
col_collection.objects.link(ob_cylinder_012)
col_collection.objects.link(ob_cylinder_013)
col_collection.objects.link(ob_cylinder_014)
col_collection.objects.link(ob_cylinder_015)
col_collection.objects.link(ob_cylinder_016)
col_collection.objects.link(ob_cylinder_017)
col_collection.objects.link(ob_cylinder_018)
col_collection.objects.link(ob_cylinder_019)
col_collection.objects.link(ob_cylinder_020)
col_collection.objects.link(ob_cylinder_021)
col_collection.objects.link(ob_cylinder_022)
col_collection.objects.link(ob_cylinder_023)
col_collection.objects.link(ob_cube_001)

# ---- scene / render settings (as saved in the file)
scene.frame_start = 1; scene.frame_end = 250; scene.frame_set(2)
scene.render.engine = 'CYCLES'
scene.render.fps = 30
scene.cycles.sampling_pattern = 'TABULATED_SOBOL'
scene.cycles.bake_type = 'DIFFUSE'
scene.view_settings.view_transform = 'Filmic'
bpy.context.view_layer.update()

# ---- added for rendering (the .blend has no active camera and no usable light): camera, sun
cam_auto = bpy.data.cameras.new('AutoCamera')
cam_auto.lens = 50.0
cam_auto.sensor_width = 36.0
cam_auto.clip_end = 1000.0
ob_auto_camera = bpy.data.objects.new('AutoCamera', cam_auto)
scene.collection.objects.link(ob_auto_camera)
ob_auto_camera.location = (13.8921, -14.1422, 9.49599)
ob_auto_camera.rotation_euler = (1.09748, -7.21219e-08, 0.694738)
scene.camera = ob_auto_camera
light_auto_sun = bpy.data.lights.new('AutoSun', 'SUN')
light_auto_sun.energy = 3.0
light_auto_sun.angle = 0.0523599
ob_auto_sun = bpy.data.objects.new('AutoSun', light_auto_sun)
scene.collection.objects.link(ob_auto_sun)
ob_auto_sun.rotation_euler = (0.872665, 0.174533, 0.523599)
bpy.context.view_layer.update()
